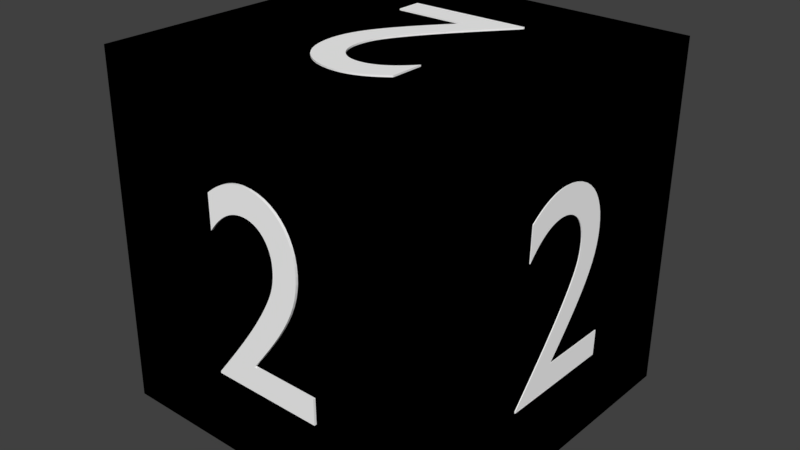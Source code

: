 # Source: Cube_2.blend  (saved by Blender 2.78.0; exported with 4.5.12 LTS)
import bpy
from mathutils import Matrix  # noqa: F401  (used for matrix-valued properties, if any)

bpy.ops.wm.read_factory_settings(use_empty=True)
scene = bpy.context.scene
scene.name = 'Scene'

# ---- collections
col_collection_1 = bpy.data.collections.new('Collection 1'); scene.collection.children.link(col_collection_1)

# ---- materials (node trees are filled in below, after node groups)
mat_material = bpy.data.materials.new('Material')
mat_material.alpha_threshold = 0.0
mat_material.use_transparent_shadow = False
mat_material.diffuse_color = (0.0, 0.0, 0.0, 1.0)
mat_material.roughness = 0.5
mat_material.line_color = (0.0, 0.0, 0.0, 1.0)
mat_material_001 = bpy.data.materials.new('Material.001')
mat_material_001.alpha_threshold = 0.0
mat_material_001.use_transparent_shadow = False
mat_material_001.diffuse_color = (1.0, 1.0, 1.0, 1.0)
mat_material_001.roughness = 0.5

# ---- material node trees

# ---- world
world_world = bpy.data.worlds.new('World'); scene.world = world_world
world_world.color = (0.05088, 0.05088, 0.05088)
world_world.use_sun_shadow = False
world_world.sun_shadow_jitter_overblur = 0.0
world_world.cycles.sampling_method = 'MANUAL'

# ---- meshes
me_cube = bpy.data.meshes.new('Cube')
me_cube.from_pydata([(1.0, 1.0, -1.0), (1.0, -1.0, -1.0), (-1.0, -1.0, -1.0), (-1.0, 1.0, -1.0), (1.0, 1.0, 1.0), (1.0, -1.0, 1.0), (-1.0, -1.0, 1.0), (-1.0, 1.0, 1.0), (-0.3472, -0.3826, -1.0), (0.06417, -0.3936, -1.0), (0.008728, -0.3234, -1.0), (-0.04096, -0.2586, -1.0), (-0.08505, -0.1986, -1.0), (-0.1237, -0.1427, -1.0), (-0.1571, -0.09048, -1.0), (-0.1854, -0.04126, -1.0), (-0.2087, 0.005522, -1.0), (-0.2273, 0.05045, -1.0), (-0.2413, 0.09412, -1.0), (-0.2508, 0.1371, -1.0), (-0.256, 0.18, -1.0), (-0.257, 0.2234, -1.0), (-0.2533, 0.2717, -1.0), (-0.2442, 0.3171, -1.0), (-0.2302, 0.3593, -1.0), (-0.2114, 0.3979, -1.0), (-0.1881, 0.4328, -1.0), (-0.1606, 0.4638, -1.0), (-0.1292, 0.4904, -1.0), (-0.09411, 0.5126, -1.0), (-0.05557, 0.53, -1.0), (-0.01387, 0.5424, -1.0), (0.03072, 0.5495, -1.0), (0.07796, 0.551, -1.0), (0.09949, 0.5497, -1.0), (0.1208, 0.5471, -1.0), (0.1419, 0.543, -1.0), (0.1628, 0.5376, -1.0), (0.1836, 0.5307, -1.0), (0.2043, 0.5223, -1.0), (0.225, 0.5126, -1.0), (0.2457, 0.5013, -1.0), (0.2665, 0.4886, -1.0), (0.2873, 0.4744, -1.0), (0.3083, 0.4587, -1.0), (0.3295, 0.4416, -1.0), (0.3254, 0.2473, -1.0), (0.3044, 0.2739, -1.0), (0.2837, 0.2976, -1.0), (0.2632, 0.3183, -1.0), (0.243, 0.3364, -1.0), (0.2229, 0.3518, -1.0), (0.2029, 0.3647, -1.0), (0.1831, 0.3754, -1.0), (0.1635, 0.3839, -1.0), (0.1439, 0.3904, -1.0), (0.1245, 0.395, -1.0), (0.1051, 0.3978, -1.0), (0.08577, 0.3991, -1.0), (0.05992, 0.3981, -1.0), (0.0353, 0.3937, -1.0), (0.01208, 0.3861, -1.0), (-0.009532, 0.3755, -1.0), (-0.02937, 0.3621, -1.0), (-0.04724, 0.346, -1.0), (-0.06297, 0.3273, -1.0), (-0.07637, 0.3063, -1.0), (-0.08724, 0.2831, -1.0), (-0.09542, 0.2578, -1.0), (-0.1007, 0.2307, -1.0), (-0.1029, 0.2019, -1.0), (-0.1029, 0.1801, -1.0), (-0.1017, 0.1595, -1.0), (-0.09953, 0.14, -1.0), (-0.09625, 0.1212, -1.0), (-0.09191, 0.1029, -1.0), (-0.08651, 0.08489, -1.0), (-0.08006, 0.06693, -1.0), (-0.07256, 0.04877, -1.0), (-0.06402, 0.03016, -1.0), (-0.05444, 0.01087, -1.0), (-0.04383, -0.009354, -1.0), (-0.03219, -0.03074, -1.0), (-0.008747, -0.07125, -1.0), (0.01728, -0.1132, -1.0), (0.04549, -0.1561, -1.0), (0.07548, -0.1998, -1.0), (0.1068, -0.244, -1.0), (0.1392, -0.2882, -1.0), (0.172, -0.3321, -1.0), (0.2051, -0.3755, -1.0), (0.2379, -0.418, -1.0), (0.27, -0.4592, -1.0), (0.3011, -0.4989, -1.0), (0.3308, -0.5367, -1.0), (0.3306, -0.5477, -1.0), (-0.3503, -0.5295, -1.0), (-0.3472, -0.3826, -1.009), (0.06417, -0.3936, -1.009), (0.008728, -0.3234, -1.009), (-0.04096, -0.2586, -1.009), (-0.08505, -0.1986, -1.009), (-0.1237, -0.1427, -1.009), (-0.1571, -0.09048, -1.009), (-0.1854, -0.04126, -1.009), (-0.2087, 0.005522, -1.009), (-0.2273, 0.05045, -1.009), (-0.2413, 0.09412, -1.009), (-0.2508, 0.1371, -1.009), (-0.256, 0.18, -1.009), (-0.257, 0.2234, -1.009), (-0.2533, 0.2717, -1.009), (-0.2442, 0.3171, -1.009), (-0.2302, 0.3593, -1.009), (-0.2114, 0.3979, -1.009), (-0.1881, 0.4328, -1.009), (-0.1606, 0.4638, -1.009), (-0.1292, 0.4904, -1.009), (-0.09411, 0.5126, -1.009), (-0.05557, 0.53, -1.009), (-0.01387, 0.5424, -1.009), (0.03072, 0.5495, -1.009), (0.07796, 0.551, -1.009), (0.09949, 0.5497, -1.009), (0.1208, 0.5471, -1.009), (0.1419, 0.543, -1.009), (0.1628, 0.5376, -1.009), (0.1836, 0.5307, -1.009), (0.2043, 0.5223, -1.009), (0.225, 0.5126, -1.009), (0.2457, 0.5013, -1.009), (0.2665, 0.4886, -1.009), (0.2873, 0.4744, -1.009), (0.3083, 0.4587, -1.009), (0.3295, 0.4416, -1.009), (0.3254, 0.2473, -1.009), (0.3044, 0.2739, -1.009), (0.2837, 0.2976, -1.009), (0.2632, 0.3183, -1.009), (0.243, 0.3364, -1.009), (0.2229, 0.3518, -1.009), (0.2029, 0.3647, -1.009), (0.1831, 0.3754, -1.009), (0.1635, 0.3839, -1.009), (0.1439, 0.3904, -1.009), (0.1245, 0.395, -1.009), (0.1051, 0.3978, -1.009), (0.08577, 0.3991, -1.009), (0.05992, 0.3981, -1.009), (0.0353, 0.3937, -1.009), (0.01208, 0.3861, -1.009), (-0.009532, 0.3755, -1.009), (-0.02937, 0.3621, -1.009), (-0.04724, 0.346, -1.009), (-0.06297, 0.3273, -1.009), (-0.07637, 0.3063, -1.009), (-0.08724, 0.2831, -1.009), (-0.09542, 0.2578, -1.009), (-0.1007, 0.2307, -1.009), (-0.1029, 0.2019, -1.009), (-0.1029, 0.1801, -1.009), (-0.1017, 0.1595, -1.009), (-0.09953, 0.14, -1.009), (-0.09625, 0.1212, -1.009), (-0.09191, 0.1029, -1.009), (-0.08651, 0.08489, -1.009), (-0.08006, 0.06693, -1.009), (-0.07256, 0.04877, -1.009), (-0.06402, 0.03016, -1.009), (-0.05444, 0.01087, -1.009), (-0.04383, -0.009354, -1.009), (-0.03219, -0.03074, -1.009), (-0.008747, -0.07125, -1.009), (0.01728, -0.1132, -1.009), (0.04549, -0.1561, -1.009), (0.07548, -0.1998, -1.009), (0.1068, -0.244, -1.009), (0.1392, -0.2882, -1.009), (0.172, -0.3321, -1.009), (0.2051, -0.3755, -1.009), (0.2379, -0.418, -1.009), (0.27, -0.4592, -1.009), (0.3011, -0.4989, -1.009), (0.3308, -0.5367, -1.009), (0.3306, -0.5477, -1.009), (-0.3503, -0.5295, -1.009), (0.3329, -0.3961, 1.0), (-0.07932, -0.3908, 1.0), (-0.02113, -0.3228, 1.0), (0.03109, -0.26, 1.0), (0.07752, -0.2018, 1.0), (0.1184, -0.1475, 1.0), (0.1538, -0.09665, 1.0), (0.184, -0.0486, 1.0), (0.2092, -0.002783, 1.0), (0.2295, 0.04137, 1.0), (0.2451, 0.08445, 1.0), (0.2563, 0.127, 1.0), (0.2631, 0.1697, 1.0), (0.2659, 0.213, 1.0), (0.2639, 0.2615, 1.0), (0.2566, 0.3072, 1.0), (0.2442, 0.3498, 1.0), (0.2268, 0.3892, 1.0), (0.2049, 0.425, 1.0), (0.1786, 0.457, 1.0), (0.1482, 0.4849, 1.0), (0.1139, 0.5085, 1.0), (0.07594, 0.5274, 1.0), (0.03468, 0.5414, 1.0), (-0.009697, 0.5503, 1.0), (-0.05692, 0.5537, 1.0), (-0.07852, 0.5533, 1.0), (-0.09993, 0.5515, 1.0), (-0.1212, 0.5483, 1.0), (-0.1423, 0.5436, 1.0), (-0.1634, 0.5376, 1.0), (-0.1845, 0.5301, 1.0), (-0.2056, 0.5211, 1.0), (-0.2267, 0.5107, 1.0), (-0.248, 0.4988, 1.0), (-0.2694, 0.4855, 1.0), (-0.2911, 0.4707, 1.0), (-0.3129, 0.4543, 1.0), (-0.3163, 0.26, 1.0), (-0.2943, 0.2858, 1.0), (-0.2726, 0.3086, 1.0), (-0.2513, 0.3286, 1.0), (-0.2303, 0.3458, 1.0), (-0.2096, 0.3604, 1.0), (-0.1891, 0.3725, 1.0), (-0.1689, 0.3824, 1.0), (-0.1489, 0.3901, 1.0), (-0.1291, 0.3958, 1.0), (-0.1095, 0.3996, 1.0), (-0.08995, 0.4017, 1.0), (-0.07056, 0.4022, 1.0), (-0.04472, 0.4001, 1.0), (-0.02024, 0.3948, 1.0), (0.002702, 0.3863, 1.0), (0.02393, 0.3749, 1.0), (0.04328, 0.3607, 1.0), (0.06055, 0.3438, 1.0), (0.07558, 0.3245, 1.0), (0.08818, 0.303, 1.0), (0.09818, 0.2794, 1.0), (0.1054, 0.2538, 1.0), (0.1097, 0.2265, 1.0), (0.1108, 0.1976, 1.0), (0.1099, 0.1758, 1.0), (0.108, 0.1553, 1.0), (0.105, 0.1359, 1.0), (0.101, 0.1172, 1.0), (0.09594, 0.09915, 1.0), (0.08985, 0.08138, 1.0), (0.0827, 0.06369, 1.0), (0.0745, 0.04584, 1.0), (0.06524, 0.02759, 1.0), (0.05491, 0.008693, 1.0), (0.04352, -0.01109, 1.0), (0.03105, -0.032, 1.0), (0.006025, -0.07155, 1.0), (-0.02164, -0.1124, 1.0), (-0.05152, -0.1542, 1.0), (-0.08321, -0.1967, 1.0), (-0.1163, -0.2395, 1.0), (-0.1503, -0.2824, 1.0), (-0.1849, -0.325, 1.0), (-0.2197, -0.3671, 1.0), (-0.2541, -0.4082, 1.0), (-0.2879, -0.4481, 1.0), (-0.3206, -0.4865, 1.0), (-0.3517, -0.5231, 1.0), (-0.3519, -0.5342, 1.0), (0.3304, -0.543, 1.0), (0.3329, -0.3961, 1.004), (-0.07932, -0.3908, 1.004), (-0.02113, -0.3228, 1.004), (0.03109, -0.26, 1.004), (0.07752, -0.2018, 1.004), (0.1184, -0.1475, 1.004), (0.1538, -0.09665, 1.004), (0.184, -0.0486, 1.004), (0.2092, -0.002783, 1.004), (0.2295, 0.04137, 1.004), (0.2451, 0.08445, 1.004), (0.2563, 0.127, 1.004), (0.2631, 0.1697, 1.004), (0.2659, 0.213, 1.004), (0.2639, 0.2615, 1.004), (0.2566, 0.3072, 1.004), (0.2442, 0.3498, 1.004), (0.2268, 0.3892, 1.004), (0.2049, 0.425, 1.004), (0.1786, 0.457, 1.004), (0.1482, 0.4849, 1.004), (0.1139, 0.5085, 1.004), (0.07594, 0.5274, 1.004), (0.03468, 0.5414, 1.004), (-0.009697, 0.5503, 1.004), (-0.05692, 0.5537, 1.004), (-0.07852, 0.5533, 1.004), (-0.09993, 0.5515, 1.004), (-0.1212, 0.5483, 1.004), (-0.1423, 0.5436, 1.004), (-0.1634, 0.5376, 1.004), (-0.1845, 0.5301, 1.004), (-0.2056, 0.5211, 1.004), (-0.2267, 0.5107, 1.004), (-0.248, 0.4988, 1.004), (-0.2694, 0.4855, 1.004), (-0.2911, 0.4707, 1.004), (-0.3129, 0.4543, 1.004), (-0.3163, 0.26, 1.004), (-0.2943, 0.2858, 1.004), (-0.2726, 0.3086, 1.004), (-0.2513, 0.3286, 1.004), (-0.2303, 0.3458, 1.004), (-0.2096, 0.3604, 1.004), (-0.1891, 0.3725, 1.004), (-0.1689, 0.3824, 1.004), (-0.1489, 0.3901, 1.004), (-0.1291, 0.3958, 1.004), (-0.1095, 0.3996, 1.004), (-0.08995, 0.4017, 1.004), (-0.07056, 0.4022, 1.004), (-0.04472, 0.4001, 1.004), (-0.02024, 0.3948, 1.004), (0.002702, 0.3863, 1.004), (0.02393, 0.3749, 1.004), (0.04328, 0.3607, 1.004), (0.06055, 0.3438, 1.004), (0.07558, 0.3245, 1.004), (0.08818, 0.303, 1.004), (0.09818, 0.2794, 1.004), (0.1054, 0.2538, 1.004), (0.1097, 0.2265, 1.004), (0.1108, 0.1976, 1.004), (0.1099, 0.1758, 1.004), (0.108, 0.1553, 1.004), (0.105, 0.1359, 1.004), (0.101, 0.1172, 1.004), (0.09594, 0.09915, 1.004), (0.08985, 0.08138, 1.004), (0.0827, 0.06369, 1.004), (0.0745, 0.04584, 1.004), (0.06524, 0.02759, 1.004), (0.05491, 0.008693, 1.004), (0.04352, -0.01109, 1.004), (0.03105, -0.032, 1.004), (0.006025, -0.07155, 1.004), (-0.02164, -0.1124, 1.004), (-0.05152, -0.1542, 1.004), (-0.08321, -0.1967, 1.004), (-0.1163, -0.2395, 1.004), (-0.1503, -0.2824, 1.004), (-0.1849, -0.325, 1.004), (-0.2197, -0.3671, 1.004), (-0.2541, -0.4082, 1.004), (-0.2879, -0.4481, 1.004), (-0.3206, -0.4865, 1.004), (-0.3517, -0.5231, 1.004), (-0.3519, -0.5342, 1.004), (0.3304, -0.543, 1.004), (0.354, 1.0, 0.3918), (-0.03999, 1.0, 0.3918), (0.01323, 1.0, 0.3231), (0.06093, 1.0, 0.2596), (0.1033, 1.0, 0.2008), (0.1404, 1.0, 0.146), (0.1725, 1.0, 0.09466), (0.1997, 1.0, 0.04622), (0.2221, 1.0, 7.57e-05), (0.24, 1.0, -0.04434), (0.2534, 1.0, -0.08762), (0.2626, 1.0, -0.1303), (0.2677, 1.0, -0.1731), (0.2688, 1.0, -0.2164), (0.2653, 1.0, -0.2649), (0.2567, 1.0, -0.3105), (0.2433, 1.0, -0.353), (0.2254, 1.0, -0.3921), (0.2032, 1.0, -0.4277), (0.1769, 1.0, -0.4593), (0.1469, 1.0, -0.4868), (0.1133, 1.0, -0.5099), (0.07646, 1.0, -0.5284), (0.03655, 1.0, -0.5418), (-0.006144, 1.0, -0.5501), (-0.05137, 1.0, -0.5529), (-0.072, 1.0, -0.5523), (-0.09238, 1.0, -0.5502), (-0.1126, 1.0, -0.5467), (-0.1326, 1.0, -0.5418), (-0.1526, 1.0, -0.5354), (-0.1724, 1.0, -0.5277), (-0.1923, 1.0, -0.5185), (-0.2121, 1.0, -0.5078), (-0.232, 1.0, -0.4956), (-0.252, 1.0, -0.482), (-0.2722, 1.0, -0.4669), (-0.2925, 1.0, -0.4503), (-0.2889, 1.0, -0.2559), (-0.2688, 1.0, -0.282), (-0.2489, 1.0, -0.3051), (-0.2292, 1.0, -0.3253), (-0.2098, 1.0, -0.3428), (-0.1905, 1.0, -0.3577), (-0.1714, 1.0, -0.3701), (-0.1524, 1.0, -0.3802), (-0.1336, 1.0, -0.3882), (-0.1149, 1.0, -0.3941), (-0.09622, 1.0, -0.3982), (-0.07765, 1.0, -0.4005), (-0.05914, 1.0, -0.4013), (-0.03439, 1.0, -0.3996), (-0.01082, 1.0, -0.3945), (0.01139, 1.0, -0.3863), (0.03207, 1.0, -0.3752), (0.05104, 1.0, -0.3612), (0.06812, 1.0, -0.3446), (0.08315, 1.0, -0.3255), (0.09593, 1.0, -0.3041), (0.1063, 1.0, -0.2806), (0.1141, 1.0, -0.2552), (0.1191, 1.0, -0.2279), (0.1212, 1.0, -0.1991), (0.1211, 1.0, -0.1773), (0.12, 1.0, -0.1567), (0.1178, 1.0, -0.1372), (0.1146, 1.0, -0.1185), (0.1104, 1.0, -0.1004), (0.1052, 1.0, -0.08254), (0.09901, 1.0, -0.06476), (0.09179, 1.0, -0.04681), (0.08358, 1.0, -0.02843), (0.07437, 1.0, -0.009404), (0.06417, 1.0, 0.01053), (0.05298, 1.0, 0.0316), (0.03045, 1.0, 0.07147), (0.005445, 1.0, 0.1127), (-0.02165, 1.0, 0.1549), (-0.05045, 1.0, 0.1978), (-0.08056, 1.0, 0.241), (-0.1116, 1.0, 0.2844), (-0.1432, 1.0, 0.3274), (-0.1749, 1.0, 0.3699), (-0.2064, 1.0, 0.4115), (-0.2373, 1.0, 0.4518), (-0.2671, 1.0, 0.4907), (-0.2956, 1.0, 0.5276), (-0.2954, 1.0, 0.5387), (0.3567, 1.0, 0.5387), (0.354, 1.0, 0.3918), (-0.03999, 1.0, 0.3918), (0.01323, 1.0, 0.3231), (0.06093, 1.0, 0.2596), (0.1033, 1.0, 0.2008), (0.1404, 1.0, 0.146), (0.1725, 1.0, 0.09466), (0.1997, 1.0, 0.04622), (0.2221, 1.0, 7.57e-05), (0.24, 1.0, -0.04434), (0.2534, 1.0, -0.08762), (0.2626, 1.0, -0.1303), (0.2677, 1.0, -0.1731), (0.2688, 1.0, -0.2164), (0.2653, 1.0, -0.2649), (0.2567, 1.0, -0.3105), (0.2433, 1.0, -0.353), (0.2254, 1.0, -0.3921), (0.2032, 1.0, -0.4277), (0.1769, 1.0, -0.4593), (0.1469, 1.0, -0.4868), (0.1133, 1.0, -0.5099), (0.07646, 1.0, -0.5284), (0.03655, 1.0, -0.5418), (-0.006144, 1.0, -0.5501), (-0.05137, 1.0, -0.5529), (-0.072, 1.0, -0.5523), (-0.09238, 1.0, -0.5502), (-0.1126, 1.0, -0.5467), (-0.1326, 1.0, -0.5418), (-0.1526, 1.0, -0.5354), (-0.1724, 1.0, -0.5277), (-0.1923, 1.0, -0.5185), (-0.2121, 1.0, -0.5078), (-0.232, 1.0, -0.4956), (-0.252, 1.0, -0.482), (-0.2722, 1.0, -0.4669), (-0.2925, 1.0, -0.4503), (-0.2889, 1.0, -0.2559), (-0.2688, 1.0, -0.282), (-0.2489, 1.0, -0.3051), (-0.2292, 1.0, -0.3253), (-0.2098, 1.0, -0.3428), (-0.1905, 1.0, -0.3577), (-0.1714, 1.0, -0.3701), (-0.1524, 1.0, -0.3802), (-0.1336, 1.0, -0.3882), (-0.1149, 1.0, -0.3941), (-0.09622, 1.0, -0.3982), (-0.07765, 1.0, -0.4005), (-0.05914, 1.0, -0.4013), (-0.03439, 1.0, -0.3996), (-0.01082, 1.0, -0.3945), (0.01139, 1.0, -0.3863), (0.03207, 1.0, -0.3752), (0.05104, 1.0, -0.3612), (0.06812, 1.0, -0.3446), (0.08315, 1.0, -0.3255), (0.09593, 1.0, -0.3041), (0.1063, 1.0, -0.2806), (0.1141, 1.0, -0.2552), (0.1191, 1.0, -0.2279), (0.1212, 1.0, -0.1991), (0.1211, 1.0, -0.1773), (0.12, 1.0, -0.1567), (0.1178, 1.0, -0.1372), (0.1146, 1.0, -0.1185), (0.1104, 1.0, -0.1004), (0.1052, 1.0, -0.08254), (0.09901, 1.0, -0.06476), (0.09179, 1.0, -0.04681), (0.08358, 1.0, -0.02843), (0.07437, 1.0, -0.009404), (0.06417, 1.0, 0.01053), (0.05298, 1.0, 0.0316), (0.03045, 1.0, 0.07147), (0.005445, 1.0, 0.1127), (-0.02165, 1.0, 0.1549), (-0.05045, 1.0, 0.1978), (-0.08056, 1.0, 0.241), (-0.1116, 1.0, 0.2844), (-0.1432, 1.0, 0.3274), (-0.1749, 1.0, 0.3699), (-0.2064, 1.0, 0.4115), (-0.2373, 1.0, 0.4518), (-0.2671, 1.0, 0.4907), (-0.2956, 1.0, 0.5276), (-0.2954, 1.0, 0.5387), (0.3567, 1.0, 0.5387), (0.354, 1.0, 0.3918), (-0.03999, 1.0, 0.3918), (0.01323, 1.0, 0.3231), (0.06093, 1.0, 0.2596), (0.1033, 1.0, 0.2008), (0.1404, 1.0, 0.146), (0.1725, 1.0, 0.09466), (0.1997, 1.0, 0.04622), (0.2221, 1.0, 7.57e-05), (0.24, 1.0, -0.04434), (0.2534, 1.0, -0.08762), (0.2626, 1.0, -0.1303), (0.2677, 1.0, -0.1731), (0.2688, 1.0, -0.2164), (0.2653, 1.0, -0.2649), (0.2567, 1.0, -0.3105), (0.2433, 1.0, -0.353), (0.2254, 1.0, -0.3921), (0.2032, 1.0, -0.4277), (0.1769, 1.0, -0.4593), (0.1469, 1.0, -0.4868), (0.1133, 1.0, -0.5099), (0.07646, 1.0, -0.5284), (0.03655, 1.0, -0.5418), (-0.006144, 1.0, -0.5501), (-0.05137, 1.0, -0.5529), (-0.072, 1.0, -0.5523), (-0.09238, 1.0, -0.5502), (-0.1126, 1.0, -0.5467), (-0.1326, 1.0, -0.5418), (-0.1526, 1.0, -0.5354), (-0.1724, 1.0, -0.5277), (-0.1923, 1.0, -0.5185), (-0.2121, 1.0, -0.5078), (-0.232, 1.0, -0.4956), (-0.252, 1.0, -0.482), (-0.2722, 1.0, -0.4669), (-0.2925, 1.0, -0.4503), (-0.2889, 1.0, -0.2559), (-0.2688, 1.0, -0.282), (-0.2489, 1.0, -0.3051), (-0.2292, 1.0, -0.3253), (-0.2098, 1.0, -0.3428), (-0.1905, 1.0, -0.3577), (-0.1714, 1.0, -0.3701), (-0.1524, 1.0, -0.3802), (-0.1336, 1.0, -0.3882), (-0.1149, 1.0, -0.3941), (-0.09622, 1.0, -0.3982), (-0.07765, 1.0, -0.4005), (-0.05914, 1.0, -0.4013), (-0.03439, 1.0, -0.3996), (-0.01082, 1.0, -0.3945), (0.01139, 1.0, -0.3863), (0.03207, 1.0, -0.3752), (0.05104, 1.0, -0.3612), (0.06812, 1.0, -0.3446), (0.08315, 1.0, -0.3255), (0.09593, 1.0, -0.3041), (0.1063, 1.0, -0.2806), (0.1141, 1.0, -0.2552), (0.1191, 1.0, -0.2279), (0.1212, 1.0, -0.1991), (0.1211, 1.0, -0.1773), (0.12, 1.0, -0.1567), (0.1178, 1.0, -0.1372), (0.1146, 1.0, -0.1185), (0.1104, 1.0, -0.1004), (0.1052, 1.0, -0.08254), (0.09901, 1.0, -0.06476), (0.09179, 1.0, -0.04681), (0.08358, 1.0, -0.02843), (0.07437, 1.0, -0.009404), (0.06417, 1.0, 0.01053), (0.05298, 1.0, 0.0316), (0.03045, 1.0, 0.07147), (0.005445, 1.0, 0.1127), (-0.02165, 1.0, 0.1549), (-0.05045, 1.0, 0.1978), (-0.08056, 1.0, 0.241), (-0.1116, 1.0, 0.2844), (-0.1432, 1.0, 0.3274), (-0.1749, 1.0, 0.3699), (-0.2064, 1.0, 0.4115), (-0.2373, 1.0, 0.4518), (-0.2671, 1.0, 0.4907), (-0.2956, 1.0, 0.5276), (-0.2954, 1.0, 0.5387), (0.3567, 1.0, 0.5387), (0.354, 1.0, 0.3918), (-0.03999, 1.0, 0.3918), (0.01323, 1.0, 0.3231), (0.06093, 1.0, 0.2596), (0.1033, 1.0, 0.2008), (0.1404, 1.0, 0.146), (0.1725, 1.0, 0.09466), (0.1997, 1.0, 0.04622), (0.2221, 1.0, 7.57e-05), (0.24, 1.0, -0.04434), (0.2534, 1.0, -0.08762), (0.2626, 1.0, -0.1303), (0.2677, 1.0, -0.1731), (0.2688, 1.0, -0.2164), (0.2653, 1.0, -0.2649), (0.2567, 1.0, -0.3105), (0.2433, 1.0, -0.353), (0.2254, 1.0, -0.3921), (0.2032, 1.0, -0.4277), (0.1769, 1.0, -0.4593), (0.1469, 1.0, -0.4868), (0.1133, 1.0, -0.5099), (0.07646, 1.0, -0.5284), (0.03655, 1.0, -0.5418), (-0.006144, 1.0, -0.5501), (-0.05137, 1.0, -0.5529), (-0.072, 1.0, -0.5523), (-0.09238, 1.0, -0.5502), (-0.1126, 1.0, -0.5467), (-0.1326, 1.0, -0.5418), (-0.1526, 1.0, -0.5354), (-0.1724, 1.0, -0.5277), (-0.1923, 1.0, -0.5185), (-0.2121, 1.0, -0.5078), (-0.232, 1.0, -0.4956), (-0.252, 1.0, -0.482), (-0.2722, 1.0, -0.4669), (-0.2925, 1.0, -0.4503), (-0.2889, 1.0, -0.2559), (-0.2688, 1.0, -0.282), (-0.2489, 1.0, -0.3051), (-0.2292, 1.0, -0.3253), (-0.2098, 1.0, -0.3428), (-0.1905, 1.0, -0.3577), (-0.1714, 1.0, -0.3701), (-0.1524, 1.0, -0.3802), (-0.1336, 1.0, -0.3882), (-0.1149, 1.0, -0.3941), (-0.09622, 1.0, -0.3982), (-0.07765, 1.0, -0.4005), (-0.05914, 1.0, -0.4013), (-0.03439, 1.0, -0.3996), (-0.01082, 1.0, -0.3945), (0.01139, 1.0, -0.3863), (0.03207, 1.0, -0.3752), (0.05104, 1.0, -0.3612), (0.06812, 1.0, -0.3446), (0.08315, 1.0, -0.3255), (0.09593, 1.0, -0.3041), (0.1063, 1.0, -0.2806), (0.1141, 1.0, -0.2552), (0.1191, 1.0, -0.2279), (0.1212, 1.0, -0.1991), (0.1211, 1.0, -0.1773), (0.12, 1.0, -0.1567), (0.1178, 1.0, -0.1372), (0.1146, 1.0, -0.1185), (0.1104, 1.0, -0.1004), (0.1052, 1.0, -0.08254), (0.09901, 1.0, -0.06476), (0.09179, 1.0, -0.04681), (0.08358, 1.0, -0.02843), (0.07437, 1.0, -0.009404), (0.06417, 1.0, 0.01053), (0.05298, 1.0, 0.0316), (0.03045, 1.0, 0.07147), (0.005445, 1.0, 0.1127), (-0.02165, 1.0, 0.1549), (-0.05045, 1.0, 0.1978), (-0.08056, 1.0, 0.241), (-0.1116, 1.0, 0.2844), (-0.1432, 1.0, 0.3274), (-0.1749, 1.0, 0.3699), (-0.2064, 1.0, 0.4115), (-0.2373, 1.0, 0.4518), (-0.2671, 1.0, 0.4907), (-0.2956, 1.0, 0.5276), (-0.2954, 1.0, 0.5387), (0.3567, 1.0, 0.5387), (0.354, 1.014, 0.3918), (-0.03999, 1.014, 0.3918), (0.01323, 1.014, 0.3231), (0.06093, 1.014, 0.2596), (0.1033, 1.014, 0.2008), (0.1404, 1.014, 0.146), (0.1725, 1.014, 0.09466), (0.1997, 1.014, 0.04622), (0.2221, 1.014, 7.57e-05), (0.24, 1.014, -0.04434), (0.2534, 1.014, -0.08762), (0.2626, 1.014, -0.1303), (0.2677, 1.014, -0.1731), (0.2688, 1.014, -0.2164), (0.2653, 1.014, -0.2649), (0.2567, 1.014, -0.3105), (0.2433, 1.014, -0.353), (0.2254, 1.014, -0.3921), (0.2032, 1.014, -0.4277), (0.1769, 1.014, -0.4593), (0.1469, 1.014, -0.4868), (0.1133, 1.014, -0.5099), (0.07646, 1.014, -0.5284), (0.03655, 1.014, -0.5418), (-0.006144, 1.014, -0.5501), (-0.05137, 1.014, -0.5529), (-0.072, 1.014, -0.5523), (-0.09238, 1.014, -0.5502), (-0.1126, 1.014, -0.5467), (-0.1326, 1.014, -0.5418), (-0.1526, 1.014, -0.5354), (-0.1724, 1.014, -0.5277), (-0.1923, 1.014, -0.5185), (-0.2121, 1.014, -0.5078), (-0.232, 1.014, -0.4956), (-0.252, 1.014, -0.482), (-0.2722, 1.014, -0.4669), (-0.2925, 1.014, -0.4503), (-0.2889, 1.014, -0.2559), (-0.2688, 1.014, -0.282), (-0.2489, 1.014, -0.3051), (-0.2292, 1.014, -0.3253), (-0.2098, 1.014, -0.3428), (-0.1905, 1.014, -0.3577), (-0.1714, 1.014, -0.3701), (-0.1524, 1.014, -0.3802), (-0.1336, 1.014, -0.3882), (-0.1149, 1.014, -0.3941), (-0.09622, 1.014, -0.3982), (-0.07765, 1.014, -0.4005), (-0.05914, 1.014, -0.4013), (-0.03439, 1.014, -0.3996), (-0.01082, 1.014, -0.3945), (0.01139, 1.014, -0.3863), (0.03207, 1.014, -0.3752), (0.05104, 1.014, -0.3612), (0.06812, 1.014, -0.3446), (0.08315, 1.014, -0.3255), (0.09593, 1.014, -0.3041), (0.1063, 1.014, -0.2806), (0.1141, 1.014, -0.2552), (0.1191, 1.014, -0.2279), (0.1212, 1.014, -0.1991), (0.1211, 1.014, -0.1773), (0.12, 1.014, -0.1567), (0.1178, 1.014, -0.1372), (0.1146, 1.014, -0.1185), (0.1104, 1.014, -0.1004), (0.1052, 1.014, -0.08254), (0.09901, 1.014, -0.06476), (0.09179, 1.014, -0.04681), (0.08358, 1.014, -0.02843), (0.07437, 1.014, -0.009404), (0.06417, 1.014, 0.01053), (0.05298, 1.014, 0.0316), (0.03045, 1.014, 0.07147), (0.005445, 1.014, 0.1127), (-0.02165, 1.014, 0.1549), (-0.05045, 1.014, 0.1978), (-0.08056, 1.014, 0.241), (-0.1116, 1.014, 0.2844), (-0.1432, 1.014, 0.3274), (-0.1749, 1.014, 0.3699), (-0.2064, 1.014, 0.4115), (-0.2373, 1.014, 0.4518), (-0.2671, 1.014, 0.4907), (-0.2956, 1.014, 0.5276), (-0.2954, 1.014, 0.5387), (0.3567, 1.014, 0.5387), (-0.3633, -1.0, 0.3723), (0.04924, -1.0, 0.3804), (-0.007386, -1.0, 0.3128), (-0.05816, -1.0, 0.2504), (-0.1033, -1.0, 0.1926), (-0.1429, -1.0, 0.1388), (-0.1771, -1.0, 0.08849), (-0.2062, -1.0, 0.04105), (-0.2303, -1.0, -0.004059), (-0.2496, -1.0, -0.04741), (-0.2642, -1.0, -0.08956), (-0.2744, -1.0, -0.1311), (-0.2803, -1.0, -0.1725), (-0.282, -1.0, -0.2145), (-0.2789, -1.0, -0.2613), (-0.2706, -1.0, -0.3053), (-0.2571, -1.0, -0.3461), (-0.2389, -1.0, -0.3836), (-0.2161, -1.0, -0.4176), (-0.189, -1.0, -0.4476), (-0.1579, -1.0, -0.4736), (-0.123, -1.0, -0.4953), (-0.08464, -1.0, -0.5124), (-0.04303, -1.0, -0.5246), (0.001573, -1.0, -0.5317), (0.0489, -1.0, -0.5335), (0.07051, -1.0, -0.5324), (0.09188, -1.0, -0.53), (0.1131, -1.0, -0.5262), (0.1341, -1.0, -0.521), (0.1551, -1.0, -0.5145), (0.176, -1.0, -0.5066), (0.1969, -1.0, -0.4972), (0.2178, -1.0, -0.4865), (0.2388, -1.0, -0.4743), (0.2599, -1.0, -0.4607), (0.2812, -1.0, -0.4457), (0.3027, -1.0, -0.4292), (0.3015, -1.0, -0.2412), (0.2801, -1.0, -0.2669), (0.259, -1.0, -0.2896), (0.2381, -1.0, -0.3096), (0.2175, -1.0, -0.3269), (0.1971, -1.0, -0.3417), (0.177, -1.0, -0.3541), (0.157, -1.0, -0.3643), (0.1371, -1.0, -0.3724), (0.1174, -1.0, -0.3785), (0.09787, -1.0, -0.3828), (0.0784, -1.0, -0.3855), (0.05901, -1.0, -0.3866), (0.03311, -1.0, -0.3854), (0.008492, -1.0, -0.3811), (-0.01466, -1.0, -0.3736), (-0.03617, -1.0, -0.3632), (-0.05586, -1.0, -0.3501), (-0.07353, -1.0, -0.3344), (-0.08902, -1.0, -0.3162), (-0.1021, -1.0, -0.2958), (-0.1127, -1.0, -0.2733), (-0.1205, -1.0, -0.2488), (-0.1254, -1.0, -0.2225), (-0.1272, -1.0, -0.1947), (-0.1268, -1.0, -0.1736), (-0.1254, -1.0, -0.1537), (-0.1229, -1.0, -0.1348), (-0.1193, -1.0, -0.1166), (-0.1147, -1.0, -0.09896), (-0.109, -1.0, -0.08158), (-0.1022, -1.0, -0.06425), (-0.09445, -1.0, -0.04673), (-0.08561, -1.0, -0.02878), (-0.07572, -1.0, -0.01018), (-0.06478, -1.0, 0.009318), (-0.0528, -1.0, 0.02994), (-0.02869, -1.0, 0.06898), (-0.001963, -1.0, 0.1094), (0.02696, -1.0, 0.1508), (0.05767, -1.0, 0.1929), (0.08976, -1.0, 0.2354), (0.1228, -1.0, 0.2779), (0.1565, -1.0, 0.3202), (0.1902, -1.0, 0.362), (0.2238, -1.0, 0.4029), (0.2566, -1.0, 0.4426), (0.2884, -1.0, 0.4808), (0.3187, -1.0, 0.5171), (0.3186, -1.0, 0.5278), (-0.3642, -1.0, 0.5144), (-0.3633, -1.011, 0.3723), (0.04924, -1.011, 0.3804), (-0.007386, -1.011, 0.3128), (-0.05816, -1.011, 0.2504), (-0.1033, -1.011, 0.1926), (-0.1429, -1.011, 0.1388), (-0.1771, -1.011, 0.08849), (-0.2062, -1.011, 0.04105), (-0.2303, -1.011, -0.004058), (-0.2496, -1.011, -0.04741), (-0.2642, -1.011, -0.08956), (-0.2744, -1.011, -0.1311), (-0.2803, -1.011, -0.1725), (-0.282, -1.011, -0.2145), (-0.2789, -1.011, -0.2613), (-0.2706, -1.011, -0.3053), (-0.2571, -1.011, -0.3461), (-0.2389, -1.011, -0.3836), (-0.2161, -1.011, -0.4176), (-0.189, -1.011, -0.4476), (-0.1579, -1.011, -0.4736), (-0.123, -1.011, -0.4953), (-0.08464, -1.011, -0.5124), (-0.04303, -1.011, -0.5246), (0.001573, -1.011, -0.5317), (0.0489, -1.011, -0.5335), (0.07051, -1.011, -0.5324), (0.09188, -1.011, -0.53), (0.1131, -1.011, -0.5262), (0.1341, -1.011, -0.521), (0.1551, -1.011, -0.5145), (0.176, -1.011, -0.5066), (0.1969, -1.011, -0.4972), (0.2178, -1.011, -0.4865), (0.2388, -1.011, -0.4743), (0.2599, -1.011, -0.4607), (0.2812, -1.011, -0.4457), (0.3027, -1.011, -0.4292), (0.3015, -1.011, -0.2412), (0.2801, -1.011, -0.2669), (0.259, -1.011, -0.2896), (0.2381, -1.011, -0.3096), (0.2175, -1.011, -0.3269), (0.1971, -1.011, -0.3417), (0.177, -1.011, -0.3541), (0.157, -1.011, -0.3643), (0.1371, -1.011, -0.3724), (0.1174, -1.011, -0.3785), (0.09787, -1.011, -0.3828), (0.0784, -1.011, -0.3855), (0.05901, -1.011, -0.3866), (0.03311, -1.011, -0.3854), (0.008492, -1.011, -0.3811), (-0.01466, -1.011, -0.3736), (-0.03617, -1.011, -0.3632), (-0.05586, -1.011, -0.3501), (-0.07353, -1.011, -0.3344), (-0.08902, -1.011, -0.3162), (-0.1021, -1.011, -0.2958), (-0.1127, -1.011, -0.2733), (-0.1205, -1.011, -0.2488), (-0.1254, -1.011, -0.2225), (-0.1272, -1.011, -0.1947), (-0.1268, -1.011, -0.1736), (-0.1254, -1.011, -0.1537), (-0.1229, -1.011, -0.1348), (-0.1193, -1.011, -0.1166), (-0.1147, -1.011, -0.09896), (-0.109, -1.011, -0.08158), (-0.1022, -1.011, -0.06425), (-0.09445, -1.011, -0.04673), (-0.08561, -1.011, -0.02878), (-0.07572, -1.011, -0.01018), (-0.06478, -1.011, 0.009318), (-0.0528, -1.011, 0.02994), (-0.02869, -1.011, 0.06898), (-0.001963, -1.011, 0.1094), (0.02696, -1.011, 0.1508), (0.05767, -1.011, 0.1929), (0.08976, -1.011, 0.2354), (0.1228, -1.011, 0.2779), (0.1565, -1.011, 0.3202), (0.1902, -1.011, 0.362), (0.2238, -1.011, 0.4029), (0.2566, -1.011, 0.4426), (0.2884, -1.011, 0.4808), (0.3187, -1.011, 0.5171), (0.3186, -1.011, 0.5278), (-0.3642, -1.011, 0.5144), (-1.0, 0.3467, 0.3813), (-1.0, -0.05461, 0.3901), (-1.0, 0.001796, 0.3207), (-1.0, 0.05241, 0.2567), (-1.0, 0.09741, 0.1974), (-1.0, 0.137, 0.1422), (-1.0, 0.1713, 0.09056), (-1.0, 0.2005, 0.04189), (-1.0, 0.2248, -0.004381), (-1.0, 0.2445, -0.04884), (-1.0, 0.2595, -0.09208), (-1.0, 0.2702, -0.1347), (-1.0, 0.2767, -0.1772), (-1.0, 0.2793, -0.2202), (-1.0, 0.2772, -0.2682), (-1.0, 0.2699, -0.3132), (-1.0, 0.2577, -0.3551), (-1.0, 0.2406, -0.3935), (-1.0, 0.2192, -0.4283), (-1.0, 0.1934, -0.4591), (-1.0, 0.1637, -0.4857), (-1.0, 0.1302, -0.5079), (-1.0, 0.09324, -0.5254), (-1.0, 0.05301, -0.5378), (-1.0, 0.009784, -0.5451), (-1.0, -0.0362, -0.5469), (-1.0, -0.05723, -0.5458), (-1.0, -0.07807, -0.5432), (-1.0, -0.09875, -0.5393), (-1.0, -0.1193, -0.534), (-1.0, -0.1398, -0.5273), (-1.0, -0.1603, -0.5191), (-1.0, -0.1808, -0.5095), (-1.0, -0.2014, -0.4985), (-1.0, -0.222, -0.486), (-1.0, -0.2429, -0.4721), (-1.0, -0.2639, -0.4566), (-1.0, -0.2851, -0.4397), (-1.0, -0.2876, -0.247), (-1.0, -0.2663, -0.2733), (-1.0, -0.2453, -0.2966), (-1.0, -0.2246, -0.3171), (-1.0, -0.2043, -0.3349), (-1.0, -0.1841, -0.3501), (-1.0, -0.1643, -0.3628), (-1.0, -0.1446, -0.3733), (-1.0, -0.1252, -0.3816), (-1.0, -0.1059, -0.3879), (-1.0, -0.0868, -0.3924), (-1.0, -0.06781, -0.3951), (-1.0, -0.04893, -0.3963), (-1.0, -0.02377, -0.3951), (-1.0, 7.701e-05, -0.3906), (-1.0, 0.02245, -0.383), (-1.0, 0.04316, -0.3724), (-1.0, 0.06204, -0.359), (-1.0, 0.07892, -0.3429), (-1.0, 0.09362, -0.3243), (-1.0, 0.106, -0.3034), (-1.0, 0.1158, -0.2803), (-1.0, 0.1229, -0.2552), (-1.0, 0.1271, -0.2283), (-1.0, 0.1283, -0.1997), (-1.0, 0.1276, -0.1781), (-1.0, 0.1257, -0.1577), (-1.0, 0.1229, -0.1383), (-1.0, 0.1191, -0.1197), (-1.0, 0.1143, -0.1016), (-1.0, 0.1084, -0.08374), (-1.0, 0.1015, -0.06596), (-1.0, 0.09357, -0.04799), (-1.0, 0.08462, -0.02958), (-1.0, 0.07463, -0.01049), (-1.0, 0.06361, 0.009508), (-1.0, 0.05155, 0.03066), (-1.0, 0.02733, 0.07071), (-1.0, 0.0005461, 0.1121), (-1.0, -0.0284, 0.1546), (-1.0, -0.05909, 0.1978), (-1.0, -0.09114, 0.2414), (-1.0, -0.1241, 0.2851), (-1.0, -0.1577, 0.3285), (-1.0, -0.1913, 0.3714), (-1.0, -0.2247, 0.4133), (-1.0, -0.2575, 0.454), (-1.0, -0.2891, 0.4932), (-1.0, -0.3193, 0.5305), (-1.0, -0.3194, 0.5415), (-1.0, 0.3448, 0.527), (-1.011, 0.3467, 0.3813), (-1.011, -0.05461, 0.3901), (-1.011, 0.001796, 0.3207), (-1.011, 0.05241, 0.2567), (-1.011, 0.09741, 0.1974), (-1.011, 0.137, 0.1422), (-1.011, 0.1713, 0.09056), (-1.011, 0.2005, 0.04189), (-1.011, 0.2248, -0.004381), (-1.011, 0.2445, -0.04884), (-1.011, 0.2595, -0.09208), (-1.011, 0.2702, -0.1347), (-1.011, 0.2767, -0.1772), (-1.011, 0.2793, -0.2202), (-1.011, 0.2772, -0.2682), (-1.011, 0.2699, -0.3132), (-1.011, 0.2577, -0.3551), (-1.011, 0.2406, -0.3935), (-1.011, 0.2192, -0.4283), (-1.011, 0.1934, -0.4591), (-1.011, 0.1637, -0.4857), (-1.011, 0.1302, -0.5079), (-1.011, 0.09324, -0.5254), (-1.011, 0.05301, -0.5378), (-1.011, 0.009784, -0.5451), (-1.011, -0.0362, -0.5469), (-1.011, -0.05723, -0.5458), (-1.011, -0.07807, -0.5432), (-1.011, -0.09875, -0.5393), (-1.011, -0.1193, -0.534), (-1.011, -0.1398, -0.5273), (-1.011, -0.1603, -0.5191), (-1.011, -0.1808, -0.5095), (-1.011, -0.2014, -0.4985), (-1.011, -0.222, -0.486), (-1.011, -0.2429, -0.4721), (-1.011, -0.2639, -0.4566), (-1.011, -0.2851, -0.4397), (-1.011, -0.2876, -0.247), (-1.011, -0.2663, -0.2733), (-1.011, -0.2453, -0.2966), (-1.011, -0.2246, -0.3171), (-1.011, -0.2043, -0.3349), (-1.011, -0.1841, -0.3501), (-1.011, -0.1643, -0.3628), (-1.011, -0.1446, -0.3733), (-1.011, -0.1252, -0.3816), (-1.011, -0.1059, -0.3879), (-1.011, -0.0868, -0.3924), (-1.011, -0.06781, -0.3951), (-1.011, -0.04893, -0.3963), (-1.011, -0.02377, -0.3951), (-1.011, 7.713e-05, -0.3906), (-1.011, 0.02245, -0.383), (-1.011, 0.04316, -0.3724), (-1.011, 0.06204, -0.359), (-1.011, 0.07892, -0.3429), (-1.011, 0.09362, -0.3243), (-1.011, 0.106, -0.3034), (-1.011, 0.1158, -0.2803), (-1.011, 0.1229, -0.2552), (-1.011, 0.1271, -0.2283), (-1.011, 0.1283, -0.1997), (-1.011, 0.1276, -0.1781), (-1.011, 0.1257, -0.1577), (-1.011, 0.1229, -0.1383), (-1.011, 0.1191, -0.1197), (-1.011, 0.1143, -0.1016), (-1.011, 0.1084, -0.08374), (-1.011, 0.1015, -0.06596), (-1.011, 0.09357, -0.04799), (-1.011, 0.08462, -0.02958), (-1.011, 0.07463, -0.01049), (-1.011, 0.06361, 0.009508), (-1.011, 0.05155, 0.03066), (-1.011, 0.02733, 0.07071), (-1.011, 0.0005461, 0.1121), (-1.011, -0.0284, 0.1546), (-1.011, -0.05909, 0.1978), (-1.011, -0.09114, 0.2414), (-1.011, -0.1241, 0.2851), (-1.011, -0.1577, 0.3285), (-1.011, -0.1913, 0.3714), (-1.011, -0.2247, 0.4133), (-1.011, -0.2575, 0.454), (-1.011, -0.2891, 0.4932), (-1.011, -0.3193, 0.5305), (-1.011, -0.3194, 0.5415), (-1.011, 0.3448, 0.527), (1.0, -0.3502, 0.3866), (1.0, 0.05938, 0.3861), (1.0, 0.001042, 0.3185), (1.0, -0.05133, 0.256), (1.0, -0.09791, 0.198), (1.0, -0.1389, 0.144), (1.0, -0.1745, 0.09347), (1.0, -0.2049, 0.04575), (1.0, -0.2302, 0.0002969), (1.0, -0.2508, -0.04347), (1.0, -0.2666, -0.08611), (1.0, -0.278, -0.1282), (1.0, -0.2852, -0.1703), (1.0, -0.2882, -0.213), (1.0, -0.2867, -0.2608), (1.0, -0.2798, -0.3058), (1.0, -0.2677, -0.3477), (1.0, -0.2508, -0.3863), (1.0, -0.2293, -0.4213), (1.0, -0.2034, -0.4526), (1.0, -0.1733, -0.4797), (1.0, -0.1394, -0.5025), (1.0, -0.1019, -0.5207), (1.0, -0.06102, -0.534), (1.0, -0.01699, -0.5423), (1.0, 0.02991, -0.5451), (1.0, 0.05138, -0.5444), (1.0, 0.07266, -0.5424), (1.0, 0.09381, -0.539), (1.0, 0.1149, -0.5342), (1.0, 0.1359, -0.528), (1.0, 0.1568, -0.5203), (1.0, 0.1779, -0.5113), (1.0, 0.199, -0.5008), (1.0, 0.2202, -0.4888), (1.0, 0.2416, -0.4754), (1.0, 0.2632, -0.4605), (1.0, 0.2851, -0.4442), (1.0, 0.2898, -0.2526), (1.0, 0.2678, -0.2783), (1.0, 0.2461, -0.301), (1.0, 0.2248, -0.3209), (1.0, 0.2038, -0.3381), (1.0, 0.1831, -0.3528), (1.0, 0.1627, -0.365), (1.0, 0.1425, -0.375), (1.0, 0.1226, -0.3828), (1.0, 0.1028, -0.3886), (1.0, 0.08329, -0.3926), (1.0, 0.06389, -0.3949), (1.0, 0.04461, -0.3956), (1.0, 0.01896, -0.3939), (1.0, -0.005326, -0.3889), (1.0, -0.02806, -0.3808), (1.0, -0.04907, -0.3698), (1.0, -0.06818, -0.356), (1.0, -0.08522, -0.3396), (1.0, -0.1, -0.3208), (1.0, -0.1124, -0.2997), (1.0, -0.1221, -0.2765), (1.0, -0.1291, -0.2514), (1.0, -0.1331, -0.2245), (1.0, -0.134, -0.1961), (1.0, -0.133, -0.1746), (1.0, -0.1309, -0.1544), (1.0, -0.1278, -0.1352), (1.0, -0.1237, -0.1167), (1.0, -0.1185, -0.09885), (1.0, -0.1123, -0.08127), (1.0, -0.1051, -0.06375), (1.0, -0.0968, -0.04606), (1.0, -0.08746, -0.02796), (1.0, -0.07705, -0.009211), (1.0, -0.06558, 0.01042), (1.0, -0.05303, 0.03118), (1.0, -0.02786, 0.07045), (1.0, -6.402e-05, 0.111), (1.0, 0.02995, 0.1526), (1.0, 0.06176, 0.1949), (1.0, 0.09496, 0.2375), (1.0, 0.1291, 0.2801), (1.0, 0.1638, 0.3225), (1.0, 0.1987, 0.3644), (1.0, 0.2332, 0.4053), (1.0, 0.2671, 0.4451), (1.0, 0.2998, 0.4833), (1.0, 0.331, 0.5197), (1.0, 0.3313, 0.5306), (1.0, -0.3466, 0.5314), (1.0, -0.3502, 0.3866), (1.0, 0.05938, 0.3861), (1.0, 0.001042, 0.3185), (1.0, -0.05133, 0.256), (1.0, -0.09791, 0.198), (1.0, -0.1389, 0.144), (1.0, -0.1745, 0.09347), (1.0, -0.2049, 0.04575), (1.0, -0.2302, 0.0002969), (1.0, -0.2508, -0.04347), (1.0, -0.2666, -0.08611), (1.0, -0.278, -0.1282), (1.0, -0.2852, -0.1703), (1.0, -0.2882, -0.213), (1.0, -0.2867, -0.2608), (1.0, -0.2798, -0.3058), (1.0, -0.2677, -0.3477), (1.0, -0.2508, -0.3863), (1.0, -0.2293, -0.4213), (1.0, -0.2034, -0.4526), (1.0, -0.1733, -0.4797), (1.0, -0.1394, -0.5025), (1.0, -0.1019, -0.5207), (1.0, -0.06102, -0.534), (1.0, -0.01699, -0.5423), (1.0, 0.02991, -0.5451), (1.0, 0.05138, -0.5444), (1.0, 0.07266, -0.5424), (1.0, 0.09381, -0.539), (1.0, 0.1149, -0.5342), (1.0, 0.1359, -0.528), (1.0, 0.1568, -0.5203), (1.0, 0.1779, -0.5113), (1.0, 0.199, -0.5008), (1.0, 0.2202, -0.4888), (1.0, 0.2416, -0.4754), (1.0, 0.2632, -0.4605), (1.0, 0.2851, -0.4442), (1.0, 0.2898, -0.2526), (1.0, 0.2678, -0.2783), (1.0, 0.2461, -0.301), (1.0, 0.2248, -0.3209), (1.0, 0.2038, -0.3381), (1.0, 0.1831, -0.3528), (1.0, 0.1627, -0.365), (1.0, 0.1425, -0.375), (1.0, 0.1226, -0.3828), (1.0, 0.1028, -0.3886), (1.0, 0.08329, -0.3926), (1.0, 0.06389, -0.3949), (1.0, 0.04461, -0.3956), (1.0, 0.01896, -0.3939), (1.0, -0.005326, -0.3889), (1.0, -0.02806, -0.3808), (1.0, -0.04907, -0.3698), (1.0, -0.06818, -0.356), (1.0, -0.08522, -0.3396), (1.0, -0.1, -0.3208), (1.0, -0.1124, -0.2997), (1.0, -0.1221, -0.2765), (1.0, -0.1291, -0.2514), (1.0, -0.1331, -0.2245), (1.0, -0.134, -0.1961), (1.0, -0.133, -0.1746), (1.0, -0.1309, -0.1544), (1.0, -0.1278, -0.1352), (1.0, -0.1237, -0.1167), (1.0, -0.1185, -0.09885), (1.0, -0.1123, -0.08127), (1.0, -0.1051, -0.06375), (1.0, -0.0968, -0.04606), (1.0, -0.08746, -0.02796), (1.0, -0.07705, -0.009211), (1.0, -0.06558, 0.01042), (1.0, -0.05303, 0.03118), (1.0, -0.02786, 0.07045), (1.0, -6.402e-05, 0.111), (1.0, 0.02995, 0.1526), (1.0, 0.06176, 0.1949), (1.0, 0.09496, 0.2375), (1.0, 0.1291, 0.2801), (1.0, 0.1638, 0.3225), (1.0, 0.1987, 0.3644), (1.0, 0.2332, 0.4053), (1.0, 0.2671, 0.4451), (1.0, 0.2998, 0.4833), (1.0, 0.331, 0.5197), (1.0, 0.3313, 0.5306), (1.0, -0.3466, 0.5314), (1.005, -0.3502, 0.3866), (1.005, 0.05938, 0.3861), (1.005, 0.001042, 0.3185), (1.005, -0.05133, 0.256), (1.005, -0.09791, 0.198), (1.005, -0.1389, 0.144), (1.005, -0.1745, 0.09347), (1.005, -0.2049, 0.04575), (1.005, -0.2302, 0.0002969), (1.005, -0.2508, -0.04347), (1.005, -0.2666, -0.08611), (1.005, -0.278, -0.1282), (1.005, -0.2852, -0.1703), (1.005, -0.2882, -0.213), (1.005, -0.2867, -0.2608), (1.005, -0.2798, -0.3058), (1.005, -0.2677, -0.3477), (1.005, -0.2508, -0.3863), (1.005, -0.2293, -0.4213), (1.005, -0.2034, -0.4526), (1.005, -0.1733, -0.4797), (1.005, -0.1394, -0.5025), (1.005, -0.1019, -0.5207), (1.005, -0.06102, -0.534), (1.005, -0.01699, -0.5423), (1.005, 0.02991, -0.5451), (1.005, 0.05138, -0.5444), (1.005, 0.07266, -0.5424), (1.005, 0.09381, -0.539), (1.005, 0.1149, -0.5342), (1.005, 0.1359, -0.528), (1.005, 0.1568, -0.5203), (1.005, 0.1779, -0.5113), (1.005, 0.199, -0.5008), (1.005, 0.2202, -0.4888), (1.005, 0.2416, -0.4754), (1.005, 0.2632, -0.4605), (1.005, 0.2851, -0.4442), (1.005, 0.2898, -0.2526), (1.005, 0.2678, -0.2783), (1.005, 0.2461, -0.301), (1.005, 0.2248, -0.3209), (1.005, 0.2038, -0.3381), (1.005, 0.1831, -0.3528), (1.005, 0.1627, -0.365), (1.005, 0.1425, -0.375), (1.005, 0.1226, -0.3828), (1.005, 0.1028, -0.3886), (1.005, 0.08329, -0.3926), (1.005, 0.06389, -0.3949), (1.005, 0.04461, -0.3956), (1.005, 0.01896, -0.3939), (1.005, -0.005326, -0.3889), (1.005, -0.02806, -0.3808), (1.005, -0.04907, -0.3698), (1.005, -0.06818, -0.356), (1.005, -0.08522, -0.3396), (1.005, -0.1, -0.3208), (1.005, -0.1124, -0.2997), (1.005, -0.1221, -0.2765), (1.005, -0.1291, -0.2514), (1.005, -0.1331, -0.2245), (1.005, -0.134, -0.1961), (1.005, -0.133, -0.1746), (1.005, -0.1309, -0.1544), (1.005, -0.1278, -0.1352), (1.005, -0.1237, -0.1167), (1.005, -0.1185, -0.09885), (1.005, -0.1123, -0.08127), (1.005, -0.1051, -0.06375), (1.005, -0.0968, -0.04606), (1.005, -0.08746, -0.02796), (1.005, -0.07705, -0.009211), (1.005, -0.06558, 0.01042), (1.005, -0.05303, 0.03118), (1.005, -0.02786, 0.07045), (1.005, -6.402e-05, 0.111), (1.005, 0.02995, 0.1526), (1.005, 0.06176, 0.1949), (1.005, 0.09496, 0.2375), (1.005, 0.1291, 0.2801), (1.005, 0.1638, 0.3225), (1.005, 0.1987, 0.3644), (1.005, 0.2332, 0.4053), (1.005, 0.2671, 0.4451), (1.005, 0.2998, 0.4833), (1.005, 0.331, 0.5197), (1.005, 0.3313, 0.5306), (1.005, -0.3466, 0.5314)], [], [(0, 1, 2, 3), (4, 7, 6, 5), (0, 4, 5, 1), (1, 5, 6, 2), (2, 6, 7, 3), (4, 0, 3, 7), (34, 33, 32), (35, 34, 32), (36, 35, 32), (36, 32, 31), (37, 36, 31), (37, 31, 30), (38, 37, 30), (39, 38, 30), (39, 30, 29), (40, 39, 29), (41, 40, 29), (41, 29, 28), (42, 41, 28), (43, 42, 28), (43, 28, 27), (44, 43, 27), (45, 44, 27), (45, 27, 26), (46, 45, 47), (47, 45, 48), (48, 45, 49), (49, 45, 50), (50, 45, 51), (51, 45, 52), (52, 45, 53), (53, 45, 54), (54, 45, 55), (55, 45, 56), (56, 45, 57), (57, 45, 26), (57, 26, 58), (58, 26, 25), (59, 58, 25), (60, 59, 25), (61, 60, 25), (61, 25, 24), (62, 61, 24), (63, 62, 24), (64, 63, 24), (64, 24, 23), (65, 64, 23), (66, 65, 23), (66, 23, 22), (67, 66, 22), (68, 67, 22), (68, 22, 21), (69, 68, 21), (70, 69, 21), (70, 21, 20), (71, 70, 20), (72, 71, 20), (72, 20, 19), (73, 72, 19), (74, 73, 19), (74, 19, 18), (75, 74, 18), (76, 75, 18), (76, 18, 17), (77, 76, 17), (78, 77, 17), (79, 78, 17), (79, 17, 16), (80, 79, 16), (81, 80, 16), (81, 16, 15), (82, 81, 15), (83, 82, 15), (83, 15, 14), (84, 83, 14), (84, 14, 13), (85, 84, 13), (85, 13, 12), (86, 85, 12), (87, 86, 12), (87, 12, 11), (88, 87, 11), (88, 11, 10), (89, 88, 10), (89, 10, 9), (90, 89, 9), (91, 90, 9), (91, 9, 8), (91, 8, 96), (92, 91, 96), (93, 92, 96), (94, 93, 96), (95, 94, 96), (123, 121, 122), (124, 121, 123), (125, 121, 124), (125, 120, 121), (126, 120, 125), (126, 119, 120), (127, 119, 126), (128, 119, 127), (128, 118, 119), (129, 118, 128), (130, 118, 129), (130, 117, 118), (131, 117, 130), (132, 117, 131), (132, 116, 117), (133, 116, 132), (134, 116, 133), (134, 115, 116), (135, 136, 134), (136, 137, 134), (137, 138, 134), (138, 139, 134), (139, 140, 134), (140, 141, 134), (141, 142, 134), (142, 143, 134), (143, 144, 134), (144, 145, 134), (145, 146, 134), (146, 115, 134), (146, 147, 115), (147, 114, 115), (148, 114, 147), (149, 114, 148), (150, 114, 149), (150, 113, 114), (151, 113, 150), (152, 113, 151), (153, 113, 152), (153, 112, 113), (154, 112, 153), (155, 112, 154), (155, 111, 112), (156, 111, 155), (157, 111, 156), (157, 110, 111), (158, 110, 157), (159, 110, 158), (159, 109, 110), (160, 109, 159), (161, 109, 160), (161, 108, 109), (162, 108, 161), (163, 108, 162), (163, 107, 108), (164, 107, 163), (165, 107, 164), (165, 106, 107), (166, 106, 165), (167, 106, 166), (168, 106, 167), (168, 105, 106), (169, 105, 168), (170, 105, 169), (170, 104, 105), (171, 104, 170), (172, 104, 171), (172, 103, 104), (173, 103, 172), (173, 102, 103), (174, 102, 173), (174, 101, 102), (175, 101, 174), (176, 101, 175), (176, 100, 101), (177, 100, 176), (177, 99, 100), (178, 99, 177), (178, 98, 99), (179, 98, 178), (180, 98, 179), (180, 97, 98), (180, 185, 97), (181, 185, 180), (182, 185, 181), (183, 185, 182), (184, 185, 183), (78, 79, 168, 167), (79, 80, 169, 168), (27, 28, 117, 116), (10, 11, 100, 99), (74, 75, 164, 163), (90, 91, 180, 179), (18, 19, 108, 107), (70, 71, 160, 159), (47, 48, 137, 136), (77, 78, 167, 166), (49, 50, 139, 138), (84, 85, 174, 173), (13, 14, 103, 102), (54, 55, 144, 143), (25, 26, 115, 114), (45, 46, 135, 134), (42, 43, 132, 131), (48, 49, 138, 137), (22, 23, 112, 111), (39, 40, 129, 128), (95, 96, 185, 184), (59, 60, 149, 148), (87, 88, 177, 176), (82, 83, 172, 171), (17, 18, 107, 106), (35, 36, 125, 124), (36, 37, 126, 125), (62, 63, 152, 151), (40, 41, 130, 129), (14, 15, 104, 103), (44, 45, 134, 133), (50, 51, 140, 139), (63, 64, 153, 152), (81, 82, 171, 170), (61, 62, 151, 150), (37, 38, 127, 126), (31, 32, 121, 120), (69, 70, 159, 158), (67, 68, 157, 156), (11, 12, 101, 100), (89, 90, 179, 178), (91, 92, 181, 180), (57, 58, 147, 146), (71, 72, 161, 160), (24, 25, 114, 113), (76, 77, 166, 165), (93, 94, 183, 182), (94, 95, 184, 183), (68, 69, 158, 157), (28, 29, 118, 117), (43, 44, 133, 132), (72, 73, 162, 161), (38, 39, 128, 127), (26, 27, 116, 115), (46, 47, 136, 135), (9, 10, 99, 98), (96, 8, 97, 185), (83, 84, 173, 172), (80, 81, 170, 169), (55, 56, 145, 144), (85, 86, 175, 174), (56, 57, 146, 145), (65, 66, 155, 154), (64, 65, 154, 153), (51, 52, 141, 140), (41, 42, 131, 130), (29, 30, 119, 118), (92, 93, 182, 181), (30, 31, 120, 119), (86, 87, 176, 175), (34, 35, 124, 123), (53, 54, 143, 142), (88, 89, 178, 177), (32, 33, 122, 121), (21, 22, 111, 110), (52, 53, 142, 141), (15, 16, 105, 104), (23, 24, 113, 112), (60, 61, 150, 149), (19, 20, 109, 108), (16, 17, 106, 105), (66, 67, 156, 155), (33, 34, 123, 122), (58, 59, 148, 147), (8, 9, 98, 97), (12, 13, 102, 101), (73, 74, 163, 162), (20, 21, 110, 109), (75, 76, 165, 164), (212, 211, 210), (213, 212, 210), (214, 213, 210), (214, 210, 209), (215, 214, 209), (215, 209, 208), (216, 215, 208), (217, 216, 208), (217, 208, 207), (218, 217, 207), (219, 218, 207), (219, 207, 206), (220, 219, 206), (221, 220, 206), (221, 206, 205), (222, 221, 205), (223, 222, 205), (223, 205, 204), (224, 223, 225), (225, 223, 226), (226, 223, 227), (227, 223, 228), (228, 223, 229), (229, 223, 230), (230, 223, 231), (231, 223, 232), (232, 223, 233), (233, 223, 234), (234, 223, 235), (235, 223, 204), (235, 204, 236), (236, 204, 203), (237, 236, 203), (238, 237, 203), (239, 238, 203), (239, 203, 202), (240, 239, 202), (241, 240, 202), (242, 241, 202), (242, 202, 201), (243, 242, 201), (244, 243, 201), (244, 201, 200), (245, 244, 200), (246, 245, 200), (246, 200, 199), (247, 246, 199), (248, 247, 199), (248, 199, 198), (249, 248, 198), (250, 249, 198), (250, 198, 197), (251, 250, 197), (252, 251, 197), (252, 197, 196), (253, 252, 196), (254, 253, 196), (254, 196, 195), (255, 254, 195), (256, 255, 195), (257, 256, 195), (257, 195, 194), (258, 257, 194), (259, 258, 194), (259, 194, 193), (260, 259, 193), (261, 260, 193), (261, 193, 192), (262, 261, 192), (262, 192, 191), (263, 262, 191), (263, 191, 190), (264, 263, 190), (265, 264, 190), (265, 190, 189), (266, 265, 189), (266, 189, 188), (267, 266, 188), (267, 188, 187), (268, 267, 187), (269, 268, 187), (269, 187, 186), (269, 186, 274), (270, 269, 274), (271, 270, 274), (272, 271, 274), (273, 272, 274), (301, 299, 300), (302, 299, 301), (303, 299, 302), (303, 298, 299), (304, 298, 303), (304, 297, 298), (305, 297, 304), (306, 297, 305), (306, 296, 297), (307, 296, 306), (308, 296, 307), (308, 295, 296), (309, 295, 308), (310, 295, 309), (310, 294, 295), (311, 294, 310), (312, 294, 311), (312, 293, 294), (313, 314, 312), (314, 315, 312), (315, 316, 312), (316, 317, 312), (317, 318, 312), (318, 319, 312), (319, 320, 312), (320, 321, 312), (321, 322, 312), (322, 323, 312), (323, 324, 312), (324, 293, 312), (324, 325, 293), (325, 292, 293), (326, 292, 325), (327, 292, 326), (328, 292, 327), (328, 291, 292), (329, 291, 328), (330, 291, 329), (331, 291, 330), (331, 290, 291), (332, 290, 331), (333, 290, 332), (333, 289, 290), (334, 289, 333), (335, 289, 334), (335, 288, 289), (336, 288, 335), (337, 288, 336), (337, 287, 288), (338, 287, 337), (339, 287, 338), (339, 286, 287), (340, 286, 339), (341, 286, 340), (341, 285, 286), (342, 285, 341), (343, 285, 342), (343, 284, 285), (344, 284, 343), (345, 284, 344), (346, 284, 345), (346, 283, 284), (347, 283, 346), (348, 283, 347), (348, 282, 283), (349, 282, 348), (350, 282, 349), (350, 281, 282), (351, 281, 350), (351, 280, 281), (352, 280, 351), (352, 279, 280), (353, 279, 352), (354, 279, 353), (354, 278, 279), (355, 278, 354), (355, 277, 278), (356, 277, 355), (356, 276, 277), (357, 276, 356), (358, 276, 357), (358, 275, 276), (358, 363, 275), (359, 363, 358), (360, 363, 359), (361, 363, 360), (362, 363, 361), (246, 247, 336, 335), (206, 207, 296, 295), (221, 222, 311, 310), (250, 251, 340, 339), (216, 217, 306, 305), (204, 205, 294, 293), (224, 225, 314, 313), (187, 188, 277, 276), (274, 186, 275, 363), (261, 262, 351, 350), (258, 259, 348, 347), (233, 234, 323, 322), (263, 264, 353, 352), (234, 235, 324, 323), (243, 244, 333, 332), (242, 243, 332, 331), (229, 230, 319, 318), (219, 220, 309, 308), (207, 208, 297, 296), (270, 271, 360, 359), (208, 209, 298, 297), (264, 265, 354, 353), (212, 213, 302, 301), (231, 232, 321, 320), (266, 267, 356, 355), (210, 211, 300, 299), (199, 200, 289, 288), (230, 231, 320, 319), (193, 194, 283, 282), (201, 202, 291, 290), (238, 239, 328, 327), (197, 198, 287, 286), (194, 195, 284, 283), (244, 245, 334, 333), (211, 212, 301, 300), (236, 237, 326, 325), (186, 187, 276, 275), (190, 191, 280, 279), (251, 252, 341, 340), (198, 199, 288, 287), (253, 254, 343, 342), (256, 257, 346, 345), (257, 258, 347, 346), (205, 206, 295, 294), (188, 189, 278, 277), (252, 253, 342, 341), (268, 269, 358, 357), (196, 197, 286, 285), (248, 249, 338, 337), (225, 226, 315, 314), (255, 256, 345, 344), (227, 228, 317, 316), (262, 263, 352, 351), (191, 192, 281, 280), (232, 233, 322, 321), (203, 204, 293, 292), (223, 224, 313, 312), (220, 221, 310, 309), (226, 227, 316, 315), (200, 201, 290, 289), (217, 218, 307, 306), (273, 274, 363, 362), (237, 238, 327, 326), (265, 266, 355, 354), (260, 261, 350, 349), (195, 196, 285, 284), (213, 214, 303, 302), (214, 215, 304, 303), (240, 241, 330, 329), (218, 219, 308, 307), (192, 193, 282, 281), (222, 223, 312, 311), (228, 229, 318, 317), (241, 242, 331, 330), (259, 260, 349, 348), (239, 240, 329, 328), (215, 216, 305, 304), (209, 210, 299, 298), (247, 248, 337, 336), (245, 246, 335, 334), (189, 190, 279, 278), (267, 268, 357, 356), (269, 270, 359, 358), (235, 236, 325, 324), (249, 250, 339, 338), (202, 203, 292, 291), (254, 255, 344, 343), (271, 272, 361, 360), (272, 273, 362, 361), (390, 389, 388), (391, 390, 388), (392, 391, 388), (392, 388, 387), (393, 392, 387), (393, 387, 386), (394, 393, 386), (395, 394, 386), (395, 386, 385), (396, 395, 385), (397, 396, 385), (397, 385, 384), (398, 397, 384), (399, 398, 384), (399, 384, 383), (400, 399, 383), (401, 400, 383), (401, 383, 382), (402, 401, 403), (403, 401, 404), (404, 401, 405), (405, 401, 406), (406, 401, 407), (407, 401, 408), (408, 401, 409), (409, 401, 410), (410, 401, 411), (411, 401, 412), (412, 401, 413), (413, 401, 382), (413, 382, 414), (414, 382, 381), (415, 414, 381), (416, 415, 381), (417, 416, 381), (417, 381, 380), (418, 417, 380), (419, 418, 380), (420, 419, 380), (420, 380, 379), (421, 420, 379), (422, 421, 379), (422, 379, 378), (423, 422, 378), (424, 423, 378), (424, 378, 377), (425, 424, 377), (426, 425, 377), (426, 377, 376), (427, 426, 376), (428, 427, 376), (428, 376, 375), (429, 428, 375), (430, 429, 375), (430, 375, 374), (431, 430, 374), (432, 431, 374), (432, 374, 373), (433, 432, 373), (434, 433, 373), (435, 434, 373), (435, 373, 372), (436, 435, 372), (437, 436, 372), (437, 372, 371), (438, 437, 371), (439, 438, 371), (439, 371, 370), (440, 439, 370), (440, 370, 369), (441, 440, 369), (441, 369, 368), (442, 441, 368), (443, 442, 368), (443, 368, 367), (444, 443, 367), (444, 367, 366), (445, 444, 366), (445, 366, 365), (446, 445, 365), (447, 446, 365), (447, 365, 364), (447, 364, 452), (448, 447, 452), (449, 448, 452), (450, 449, 452), (451, 450, 452), (488, 489, 578, 577), (473, 474, 563, 562), (513, 514, 603, 602), (539, 540, 629, 628), (538, 539, 628, 627), (521, 522, 611, 610), (469, 470, 559, 558), (516, 517, 606, 605), (502, 503, 592, 591), (536, 537, 626, 625), (534, 535, 624, 623), (456, 457, 546, 545), (512, 513, 602, 601), (514, 515, 604, 603), (476, 477, 566, 565), (482, 483, 572, 571), (506, 507, 596, 595), (526, 527, 616, 615), (508, 509, 598, 597), (495, 496, 585, 584), (489, 490, 579, 578), (459, 460, 549, 548), (485, 486, 575, 574), (507, 508, 597, 596), (481, 482, 571, 570), (480, 481, 570, 569), (462, 463, 552, 551), (527, 528, 617, 616), (532, 533, 622, 621), (504, 505, 594, 593), (540, 541, 630, 629), (484, 485, 574, 573), (467, 468, 557, 556), (493, 494, 583, 582), (487, 488, 577, 576), (490, 491, 580, 579), (470, 471, 560, 559), (499, 500, 589, 588), (458, 459, 548, 547), (529, 530, 619, 618), (494, 495, 584, 583), (522, 523, 612, 611), (492, 493, 582, 581), (515, 516, 605, 604), (463, 464, 553, 552), (535, 536, 625, 624), (519, 520, 609, 608), (455, 456, 545, 544), (472, 473, 562, 561), (524, 525, 614, 613), (523, 524, 613, 612), (520, 521, 610, 609), (465, 466, 555, 554), (518, 519, 608, 607), (457, 458, 547, 546), (453, 454, 543, 542), (503, 504, 593, 592), (478, 479, 568, 567), (511, 512, 601, 600), (461, 462, 551, 550), (464, 465, 554, 553), (505, 506, 595, 594), (468, 469, 558, 557), (460, 461, 550, 549), (497, 498, 587, 586), (466, 467, 556, 555), (477, 478, 567, 566), (533, 534, 623, 622), (498, 499, 588, 587), (479, 480, 569, 568), (531, 532, 621, 620), (475, 476, 565, 564), (537, 538, 627, 626), (474, 475, 564, 563), (486, 487, 576, 575), (496, 497, 586, 585), (509, 510, 599, 598), (510, 511, 600, 599), (501, 502, 591, 590), (530, 531, 620, 619), (500, 501, 590, 589), (525, 526, 615, 614), (528, 529, 618, 617), (541, 453, 542, 630), (454, 455, 544, 543), (491, 492, 581, 580), (471, 472, 561, 560), (418, 419, 508, 507), (396, 397, 486, 485), (370, 371, 460, 459), (400, 401, 490, 489), (406, 407, 496, 495), (419, 420, 509, 508), (437, 438, 527, 526), (417, 418, 507, 506), (393, 394, 483, 482), (387, 388, 477, 476), (425, 426, 515, 514), (423, 424, 513, 512), (367, 368, 457, 456), (445, 446, 535, 534), (447, 448, 537, 536), (413, 414, 503, 502), (427, 428, 517, 516), (380, 381, 470, 469), (432, 433, 522, 521), (449, 450, 539, 538), (450, 451, 540, 539), (424, 425, 514, 513), (384, 385, 474, 473), (399, 400, 489, 488), (428, 429, 518, 517), (394, 395, 484, 483), (382, 383, 472, 471), (402, 403, 492, 491), (365, 366, 455, 454), (452, 364, 453, 541), (439, 440, 529, 528), (436, 437, 526, 525), (411, 412, 501, 500), (441, 442, 531, 530), (412, 413, 502, 501), (421, 422, 511, 510), (420, 421, 510, 509), (407, 408, 497, 496), (397, 398, 487, 486), (385, 386, 475, 474), (448, 449, 538, 537), (386, 387, 476, 475), (442, 443, 532, 531), (390, 391, 480, 479), (409, 410, 499, 498), (444, 445, 534, 533), (388, 389, 478, 477), (377, 378, 467, 466), (408, 409, 498, 497), (371, 372, 461, 460), (379, 380, 469, 468), (416, 417, 506, 505), (375, 376, 465, 464), (372, 373, 462, 461), (422, 423, 512, 511), (389, 390, 479, 478), (414, 415, 504, 503), (364, 365, 454, 453), (368, 369, 458, 457), (429, 430, 519, 518), (376, 377, 466, 465), (431, 432, 521, 520), (434, 435, 524, 523), (435, 436, 525, 524), (383, 384, 473, 472), (366, 367, 456, 455), (430, 431, 520, 519), (446, 447, 536, 535), (374, 375, 464, 463), (426, 427, 516, 515), (403, 404, 493, 492), (433, 434, 523, 522), (405, 406, 495, 494), (440, 441, 530, 529), (369, 370, 459, 458), (410, 411, 500, 499), (381, 382, 471, 470), (401, 402, 491, 490), (398, 399, 488, 487), (404, 405, 494, 493), (378, 379, 468, 467), (395, 396, 485, 484), (451, 452, 541, 540), (415, 416, 505, 504), (443, 444, 533, 532), (438, 439, 528, 527), (373, 374, 463, 462), (391, 392, 481, 480), (392, 393, 482, 481), (610, 611, 700, 699), (558, 559, 648, 647), (605, 606, 695, 694), (591, 592, 681, 680), (625, 626, 715, 714), (623, 624, 713, 712), (545, 546, 635, 634), (601, 602, 691, 690), (603, 604, 693, 692), (565, 566, 655, 654), (571, 572, 661, 660), (595, 596, 685, 684), (615, 616, 705, 704), (597, 598, 687, 686), (584, 585, 674, 673), (578, 579, 668, 667), (548, 549, 638, 637), (574, 575, 664, 663), (596, 597, 686, 685), (570, 571, 660, 659), (569, 570, 659, 658), (551, 552, 641, 640), (616, 617, 706, 705), (621, 622, 711, 710), (593, 594, 683, 682), (629, 630, 719, 718), (573, 574, 663, 662), (556, 557, 646, 645), (582, 583, 672, 671), (576, 577, 666, 665), (579, 580, 669, 668), (559, 560, 649, 648), (588, 589, 678, 677), (547, 548, 637, 636), (618, 619, 708, 707), (583, 584, 673, 672), (611, 612, 701, 700), (581, 582, 671, 670), (604, 605, 694, 693), (552, 553, 642, 641), (624, 625, 714, 713), (608, 609, 698, 697), (544, 545, 634, 633), (561, 562, 651, 650), (613, 614, 703, 702), (612, 613, 702, 701), (609, 610, 699, 698), (554, 555, 644, 643), (607, 608, 697, 696), (546, 547, 636, 635), (542, 543, 632, 631), (592, 593, 682, 681), (567, 568, 657, 656), (600, 601, 690, 689), (550, 551, 640, 639), (553, 554, 643, 642), (594, 595, 684, 683), (557, 558, 647, 646), (549, 550, 639, 638), (586, 587, 676, 675), (555, 556, 645, 644), (566, 567, 656, 655), (622, 623, 712, 711), (587, 588, 677, 676), (568, 569, 658, 657), (620, 621, 710, 709), (564, 565, 654, 653), (626, 627, 716, 715), (563, 564, 653, 652), (575, 576, 665, 664), (585, 586, 675, 674), (598, 599, 688, 687), (599, 600, 689, 688), (590, 591, 680, 679), (619, 620, 709, 708), (589, 590, 679, 678), (614, 615, 704, 703), (617, 618, 707, 706), (630, 542, 631, 719), (543, 544, 633, 632), (580, 581, 670, 669), (560, 561, 650, 649), (572, 573, 662, 661), (606, 607, 696, 695), (577, 578, 667, 666), (562, 563, 652, 651), (602, 603, 692, 691), (517, 518, 607, 606), (483, 484, 573, 572), (701, 702, 791, 790), (698, 699, 788, 787), (643, 644, 733, 732), (696, 697, 786, 785), (635, 636, 725, 724), (631, 632, 721, 720), (681, 682, 771, 770), (656, 657, 746, 745), (689, 690, 779, 778), (639, 640, 729, 728), (642, 643, 732, 731), (683, 684, 773, 772), (646, 647, 736, 735), (638, 639, 728, 727), (675, 676, 765, 764), (644, 645, 734, 733), (655, 656, 745, 744), (711, 712, 801, 800), (676, 677, 766, 765), (657, 658, 747, 746), (709, 710, 799, 798), (653, 654, 743, 742), (715, 716, 805, 804), (652, 653, 742, 741), (664, 665, 754, 753), (674, 675, 764, 763), (687, 688, 777, 776), (688, 689, 778, 777), (679, 680, 769, 768), (708, 709, 798, 797), (678, 679, 768, 767), (703, 704, 793, 792), (706, 707, 796, 795), (719, 631, 720, 808), (632, 633, 722, 721), (669, 670, 759, 758), (649, 650, 739, 738), (661, 662, 751, 750), (695, 696, 785, 784), (666, 667, 756, 755), (651, 652, 741, 740), (691, 692, 781, 780), (717, 718, 807, 806), (716, 717, 806, 805), (699, 700, 789, 788), (647, 648, 737, 736), (694, 695, 784, 783), (680, 681, 770, 769), (714, 715, 804, 803), (712, 713, 802, 801), (634, 635, 724, 723), (690, 691, 780, 779), (692, 693, 782, 781), (654, 655, 744, 743), (660, 661, 750, 749), (684, 685, 774, 773), (704, 705, 794, 793), (686, 687, 776, 775), (673, 674, 763, 762), (667, 668, 757, 756), (637, 638, 727, 726), (663, 664, 753, 752), (685, 686, 775, 774), (659, 660, 749, 748), (658, 659, 748, 747), (640, 641, 730, 729), (705, 706, 795, 794), (710, 711, 800, 799), (682, 683, 772, 771), (718, 719, 808, 807), (662, 663, 752, 751), (645, 646, 735, 734), (671, 672, 761, 760), (665, 666, 755, 754), (668, 669, 758, 757), (648, 649, 738, 737), (677, 678, 767, 766), (636, 637, 726, 725), (707, 708, 797, 796), (672, 673, 762, 761), (700, 701, 790, 789), (670, 671, 760, 759), (693, 694, 783, 782), (641, 642, 731, 730), (713, 714, 803, 802), (697, 698, 787, 786), (633, 634, 723, 722), (627, 628, 717, 716), (628, 629, 718, 717), (746, 744, 745), (747, 744, 746), (748, 744, 747), (748, 743, 744), (749, 743, 748), (749, 742, 743), (750, 742, 749), (751, 742, 750), (751, 741, 742), (752, 741, 751), (753, 741, 752), (753, 740, 741), (754, 740, 753), (755, 740, 754), (755, 739, 740), (756, 739, 755), (757, 739, 756), (757, 738, 739), (758, 759, 757), (759, 760, 757), (760, 761, 757), (761, 762, 757), (762, 763, 757), (763, 764, 757), (764, 765, 757), (765, 766, 757), (766, 767, 757), (767, 768, 757), (768, 769, 757), (769, 738, 757), (769, 770, 738), (770, 737, 738), (771, 737, 770), (772, 737, 771), (773, 737, 772), (773, 736, 737), (774, 736, 773), (775, 736, 774), (776, 736, 775), (776, 735, 736), (777, 735, 776), (778, 735, 777), (778, 734, 735), (779, 734, 778), (780, 734, 779), (780, 733, 734), (781, 733, 780), (782, 733, 781), (782, 732, 733), (783, 732, 782), (784, 732, 783), (784, 731, 732), (785, 731, 784), (786, 731, 785), (786, 730, 731), (787, 730, 786), (788, 730, 787), (788, 729, 730), (789, 729, 788), (790, 729, 789), (791, 729, 790), (791, 728, 729), (792, 728, 791), (793, 728, 792), (793, 727, 728), (794, 727, 793), (795, 727, 794), (795, 726, 727), (796, 726, 795), (796, 725, 726), (797, 725, 796), (797, 724, 725), (798, 724, 797), (799, 724, 798), (799, 723, 724), (800, 723, 799), (800, 722, 723), (801, 722, 800), (801, 721, 722), (802, 721, 801), (803, 721, 802), (803, 720, 721), (803, 808, 720), (804, 808, 803), (805, 808, 804), (806, 808, 805), (807, 808, 806), (702, 703, 792, 791), (650, 651, 740, 739), (835, 834, 833), (836, 835, 833), (837, 836, 833), (837, 833, 832), (838, 837, 832), (838, 832, 831), (839, 838, 831), (840, 839, 831), (840, 831, 830), (841, 840, 830), (842, 841, 830), (842, 830, 829), (843, 842, 829), (844, 843, 829), (844, 829, 828), (845, 844, 828), (846, 845, 828), (846, 828, 827), (847, 846, 848), (848, 846, 849), (849, 846, 850), (850, 846, 851), (851, 846, 852), (852, 846, 853), (853, 846, 854), (854, 846, 855), (855, 846, 856), (856, 846, 857), (857, 846, 858), (858, 846, 827), (858, 827, 859), (859, 827, 826), (860, 859, 826), (861, 860, 826), (862, 861, 826), (862, 826, 825), (863, 862, 825), (864, 863, 825), (865, 864, 825), (865, 825, 824), (866, 865, 824), (867, 866, 824), (867, 824, 823), (868, 867, 823), (869, 868, 823), (869, 823, 822), (870, 869, 822), (871, 870, 822), (871, 822, 821), (872, 871, 821), (873, 872, 821), (873, 821, 820), (874, 873, 820), (875, 874, 820), (875, 820, 819), (876, 875, 819), (877, 876, 819), (877, 819, 818), (878, 877, 818), (879, 878, 818), (880, 879, 818), (880, 818, 817), (881, 880, 817), (882, 881, 817), (882, 817, 816), (883, 882, 816), (884, 883, 816), (884, 816, 815), (885, 884, 815), (885, 815, 814), (886, 885, 814), (886, 814, 813), (887, 886, 813), (888, 887, 813), (888, 813, 812), (889, 888, 812), (889, 812, 811), (890, 889, 811), (890, 811, 810), (891, 890, 810), (892, 891, 810), (892, 810, 809), (892, 809, 897), (893, 892, 897), (894, 893, 897), (895, 894, 897), (896, 895, 897), (924, 922, 923), (925, 922, 924), (926, 922, 925), (926, 921, 922), (927, 921, 926), (927, 920, 921), (928, 920, 927), (929, 920, 928), (929, 919, 920), (930, 919, 929), (931, 919, 930), (931, 918, 919), (932, 918, 931), (933, 918, 932), (933, 917, 918), (934, 917, 933), (935, 917, 934), (935, 916, 917), (936, 937, 935), (937, 938, 935), (938, 939, 935), (939, 940, 935), (940, 941, 935), (941, 942, 935), (942, 943, 935), (943, 944, 935), (944, 945, 935), (945, 946, 935), (946, 947, 935), (947, 916, 935), (947, 948, 916), (948, 915, 916), (949, 915, 948), (950, 915, 949), (951, 915, 950), (951, 914, 915), (952, 914, 951), (953, 914, 952), (954, 914, 953), (954, 913, 914), (955, 913, 954), (956, 913, 955), (956, 912, 913), (957, 912, 956), (958, 912, 957), (958, 911, 912), (959, 911, 958), (960, 911, 959), (960, 910, 911), (961, 910, 960), (962, 910, 961), (962, 909, 910), (963, 909, 962), (964, 909, 963), (964, 908, 909), (965, 908, 964), (966, 908, 965), (966, 907, 908), (967, 907, 966), (968, 907, 967), (969, 907, 968), (969, 906, 907), (970, 906, 969), (971, 906, 970), (971, 905, 906), (972, 905, 971), (973, 905, 972), (973, 904, 905), (974, 904, 973), (974, 903, 904), (975, 903, 974), (975, 902, 903), (976, 902, 975), (977, 902, 976), (977, 901, 902), (978, 901, 977), (978, 900, 901), (979, 900, 978), (979, 899, 900), (980, 899, 979), (981, 899, 980), (981, 898, 899), (981, 986, 898), (982, 986, 981), (983, 986, 982), (984, 986, 983), (985, 986, 984), (810, 811, 900, 899), (897, 809, 898, 986), (884, 885, 974, 973), (881, 882, 971, 970), (856, 857, 946, 945), (886, 887, 976, 975), (857, 858, 947, 946), (866, 867, 956, 955), (865, 866, 955, 954), (852, 853, 942, 941), (842, 843, 932, 931), (830, 831, 920, 919), (893, 894, 983, 982), (831, 832, 921, 920), (887, 888, 977, 976), (835, 836, 925, 924), (854, 855, 944, 943), (889, 890, 979, 978), (833, 834, 923, 922), (822, 823, 912, 911), (853, 854, 943, 942), (816, 817, 906, 905), (824, 825, 914, 913), (861, 862, 951, 950), (820, 821, 910, 909), (817, 818, 907, 906), (867, 868, 957, 956), (834, 835, 924, 923), (859, 860, 949, 948), (809, 810, 899, 898), (813, 814, 903, 902), (874, 875, 964, 963), (821, 822, 911, 910), (876, 877, 966, 965), (879, 880, 969, 968), (880, 881, 970, 969), (828, 829, 918, 917), (811, 812, 901, 900), (875, 876, 965, 964), (891, 892, 981, 980), (819, 820, 909, 908), (871, 872, 961, 960), (848, 849, 938, 937), (878, 879, 968, 967), (850, 851, 940, 939), (885, 886, 975, 974), (814, 815, 904, 903), (855, 856, 945, 944), (826, 827, 916, 915), (846, 847, 936, 935), (843, 844, 933, 932), (849, 850, 939, 938), (823, 824, 913, 912), (840, 841, 930, 929), (896, 897, 986, 985), (860, 861, 950, 949), (888, 889, 978, 977), (883, 884, 973, 972), (818, 819, 908, 907), (836, 837, 926, 925), (837, 838, 927, 926), (863, 864, 953, 952), (841, 842, 931, 930), (815, 816, 905, 904), (845, 846, 935, 934), (851, 852, 941, 940), (864, 865, 954, 953), (882, 883, 972, 971), (862, 863, 952, 951), (838, 839, 928, 927), (832, 833, 922, 921), (870, 871, 960, 959), (868, 869, 958, 957), (812, 813, 902, 901), (890, 891, 980, 979), (892, 893, 982, 981), (858, 859, 948, 947), (872, 873, 962, 961), (825, 826, 915, 914), (877, 878, 967, 966), (894, 895, 984, 983), (895, 896, 985, 984), (869, 870, 959, 958), (829, 830, 919, 918), (844, 845, 934, 933), (873, 874, 963, 962), (839, 840, 929, 928), (827, 828, 917, 916), (847, 848, 937, 936), (1013, 1012, 1011), (1014, 1013, 1011), (1015, 1014, 1011), (1015, 1011, 1010), (1016, 1015, 1010), (1016, 1010, 1009), (1017, 1016, 1009), (1018, 1017, 1009), (1018, 1009, 1008), (1019, 1018, 1008), (1020, 1019, 1008), (1020, 1008, 1007), (1021, 1020, 1007), (1022, 1021, 1007), (1022, 1007, 1006), (1023, 1022, 1006), (1024, 1023, 1006), (1024, 1006, 1005), (1025, 1024, 1026), (1026, 1024, 1027), (1027, 1024, 1028), (1028, 1024, 1029), (1029, 1024, 1030), (1030, 1024, 1031), (1031, 1024, 1032), (1032, 1024, 1033), (1033, 1024, 1034), (1034, 1024, 1035), (1035, 1024, 1036), (1036, 1024, 1005), (1036, 1005, 1037), (1037, 1005, 1004), (1038, 1037, 1004), (1039, 1038, 1004), (1040, 1039, 1004), (1040, 1004, 1003), (1041, 1040, 1003), (1042, 1041, 1003), (1043, 1042, 1003), (1043, 1003, 1002), (1044, 1043, 1002), (1045, 1044, 1002), (1045, 1002, 1001), (1046, 1045, 1001), (1047, 1046, 1001), (1047, 1001, 1000), (1048, 1047, 1000), (1049, 1048, 1000), (1049, 1000, 999), (1050, 1049, 999), (1051, 1050, 999), (1051, 999, 998), (1052, 1051, 998), (1053, 1052, 998), (1053, 998, 997), (1054, 1053, 997), (1055, 1054, 997), (1055, 997, 996), (1056, 1055, 996), (1057, 1056, 996), (1058, 1057, 996), (1058, 996, 995), (1059, 1058, 995), (1060, 1059, 995), (1060, 995, 994), (1061, 1060, 994), (1062, 1061, 994), (1062, 994, 993), (1063, 1062, 993), (1063, 993, 992), (1064, 1063, 992), (1064, 992, 991), (1065, 1064, 991), (1066, 1065, 991), (1066, 991, 990), (1067, 1066, 990), (1067, 990, 989), (1068, 1067, 989), (1068, 989, 988), (1069, 1068, 988), (1070, 1069, 988), (1070, 988, 987), (1070, 987, 1075), (1071, 1070, 1075), (1072, 1071, 1075), (1073, 1072, 1075), (1074, 1073, 1075), (1102, 1100, 1101), (1103, 1100, 1102), (1104, 1100, 1103), (1104, 1099, 1100), (1105, 1099, 1104), (1105, 1098, 1099), (1106, 1098, 1105), (1107, 1098, 1106), (1107, 1097, 1098), (1108, 1097, 1107), (1109, 1097, 1108), (1109, 1096, 1097), (1110, 1096, 1109), (1111, 1096, 1110), (1111, 1095, 1096), (1112, 1095, 1111), (1113, 1095, 1112), (1113, 1094, 1095), (1114, 1115, 1113), (1115, 1116, 1113), (1116, 1117, 1113), (1117, 1118, 1113), (1118, 1119, 1113), (1119, 1120, 1113), (1120, 1121, 1113), (1121, 1122, 1113), (1122, 1123, 1113), (1123, 1124, 1113), (1124, 1125, 1113), (1125, 1094, 1113), (1125, 1126, 1094), (1126, 1093, 1094), (1127, 1093, 1126), (1128, 1093, 1127), (1129, 1093, 1128), (1129, 1092, 1093), (1130, 1092, 1129), (1131, 1092, 1130), (1132, 1092, 1131), (1132, 1091, 1092), (1133, 1091, 1132), (1134, 1091, 1133), (1134, 1090, 1091), (1135, 1090, 1134), (1136, 1090, 1135), (1136, 1089, 1090), (1137, 1089, 1136), (1138, 1089, 1137), (1138, 1088, 1089), (1139, 1088, 1138), (1140, 1088, 1139), (1140, 1087, 1088), (1141, 1087, 1140), (1142, 1087, 1141), (1142, 1086, 1087), (1143, 1086, 1142), (1144, 1086, 1143), (1144, 1085, 1086), (1145, 1085, 1144), (1146, 1085, 1145), (1147, 1085, 1146), (1147, 1084, 1085), (1148, 1084, 1147), (1149, 1084, 1148), (1149, 1083, 1084), (1150, 1083, 1149), (1151, 1083, 1150), (1151, 1082, 1083), (1152, 1082, 1151), (1152, 1081, 1082), (1153, 1081, 1152), (1153, 1080, 1081), (1154, 1080, 1153), (1155, 1080, 1154), (1155, 1079, 1080), (1156, 1079, 1155), (1156, 1078, 1079), (1157, 1078, 1156), (1157, 1077, 1078), (1158, 1077, 1157), (1159, 1077, 1158), (1159, 1076, 1077), (1159, 1164, 1076), (1160, 1164, 1159), (1161, 1164, 1160), (1162, 1164, 1161), (1163, 1164, 1162), (1074, 1075, 1164, 1163), (1038, 1039, 1128, 1127), (1066, 1067, 1156, 1155), (1061, 1062, 1151, 1150), (996, 997, 1086, 1085), (1014, 1015, 1104, 1103), (1015, 1016, 1105, 1104), (1041, 1042, 1131, 1130), (1019, 1020, 1109, 1108), (993, 994, 1083, 1082), (1023, 1024, 1113, 1112), (1029, 1030, 1119, 1118), (1042, 1043, 1132, 1131), (1060, 1061, 1150, 1149), (1040, 1041, 1130, 1129), (1016, 1017, 1106, 1105), (1010, 1011, 1100, 1099), (1048, 1049, 1138, 1137), (1046, 1047, 1136, 1135), (990, 991, 1080, 1079), (1068, 1069, 1158, 1157), (1070, 1071, 1160, 1159), (1036, 1037, 1126, 1125), (1050, 1051, 1140, 1139), (1003, 1004, 1093, 1092), (1055, 1056, 1145, 1144), (1072, 1073, 1162, 1161), (1073, 1074, 1163, 1162), (1047, 1048, 1137, 1136), (1007, 1008, 1097, 1096), (1022, 1023, 1112, 1111), (1051, 1052, 1141, 1140), (1017, 1018, 1107, 1106), (1005, 1006, 1095, 1094), (1025, 1026, 1115, 1114), (988, 989, 1078, 1077), (1075, 987, 1076, 1164), (1062, 1063, 1152, 1151), (1059, 1060, 1149, 1148), (1034, 1035, 1124, 1123), (1064, 1065, 1154, 1153), (1035, 1036, 1125, 1124), (1044, 1045, 1134, 1133), (1043, 1044, 1133, 1132), (1030, 1031, 1120, 1119), (1020, 1021, 1110, 1109), (1008, 1009, 1098, 1097), (1071, 1072, 1161, 1160), (1009, 1010, 1099, 1098), (1065, 1066, 1155, 1154), (1013, 1014, 1103, 1102), (1032, 1033, 1122, 1121), (1067, 1068, 1157, 1156), (1011, 1012, 1101, 1100), (1000, 1001, 1090, 1089), (1031, 1032, 1121, 1120), (994, 995, 1084, 1083), (1002, 1003, 1092, 1091), (1039, 1040, 1129, 1128), (998, 999, 1088, 1087), (995, 996, 1085, 1084), (1045, 1046, 1135, 1134), (1012, 1013, 1102, 1101), (1037, 1038, 1127, 1126), (987, 988, 1077, 1076), (991, 992, 1081, 1080), (1052, 1053, 1142, 1141), (999, 1000, 1089, 1088), (1054, 1055, 1144, 1143), (1057, 1058, 1147, 1146), (1058, 1059, 1148, 1147), (1006, 1007, 1096, 1095), (989, 990, 1079, 1078), (1053, 1054, 1143, 1142), (1069, 1070, 1159, 1158), (997, 998, 1087, 1086), (1049, 1050, 1139, 1138), (1026, 1027, 1116, 1115), (1056, 1057, 1146, 1145), (1028, 1029, 1118, 1117), (1063, 1064, 1153, 1152), (992, 993, 1082, 1081), (1033, 1034, 1123, 1122), (1004, 1005, 1094, 1093), (1024, 1025, 1114, 1113), (1021, 1022, 1111, 1110), (1027, 1028, 1117, 1116), (1001, 1002, 1091, 1090), (1018, 1019, 1108, 1107), (1191, 1190, 1189), (1192, 1191, 1189), (1193, 1192, 1189), (1193, 1189, 1188), (1194, 1193, 1188), (1194, 1188, 1187), (1195, 1194, 1187), (1196, 1195, 1187), (1196, 1187, 1186), (1197, 1196, 1186), (1198, 1197, 1186), (1198, 1186, 1185), (1199, 1198, 1185), (1200, 1199, 1185), (1200, 1185, 1184), (1201, 1200, 1184), (1202, 1201, 1184), (1202, 1184, 1183), (1203, 1202, 1204), (1204, 1202, 1205), (1205, 1202, 1206), (1206, 1202, 1207), (1207, 1202, 1208), (1208, 1202, 1209), (1209, 1202, 1210), (1210, 1202, 1211), (1211, 1202, 1212), (1212, 1202, 1213), (1213, 1202, 1214), (1214, 1202, 1183), (1214, 1183, 1215), (1215, 1183, 1182), (1216, 1215, 1182), (1217, 1216, 1182), (1218, 1217, 1182), (1218, 1182, 1181), (1219, 1218, 1181), (1220, 1219, 1181), (1221, 1220, 1181), (1221, 1181, 1180), (1222, 1221, 1180), (1223, 1222, 1180), (1223, 1180, 1179), (1224, 1223, 1179), (1225, 1224, 1179), (1225, 1179, 1178), (1226, 1225, 1178), (1227, 1226, 1178), (1227, 1178, 1177), (1228, 1227, 1177), (1229, 1228, 1177), (1229, 1177, 1176), (1230, 1229, 1176), (1231, 1230, 1176), (1231, 1176, 1175), (1232, 1231, 1175), (1233, 1232, 1175), (1233, 1175, 1174), (1234, 1233, 1174), (1235, 1234, 1174), (1236, 1235, 1174), (1236, 1174, 1173), (1237, 1236, 1173), (1238, 1237, 1173), (1238, 1173, 1172), (1239, 1238, 1172), (1240, 1239, 1172), (1240, 1172, 1171), (1241, 1240, 1171), (1241, 1171, 1170), (1242, 1241, 1170), (1242, 1170, 1169), (1243, 1242, 1169), (1244, 1243, 1169), (1244, 1169, 1168), (1245, 1244, 1168), (1245, 1168, 1167), (1246, 1245, 1167), (1246, 1167, 1166), (1247, 1246, 1166), (1248, 1247, 1166), (1248, 1166, 1165), (1248, 1165, 1253), (1249, 1248, 1253), (1250, 1249, 1253), (1251, 1250, 1253), (1252, 1251, 1253), (1299, 1300, 1389, 1388), (1280, 1281, 1370, 1369), (1332, 1333, 1422, 1421), (1276, 1277, 1366, 1365), (1338, 1339, 1428, 1427), (1275, 1276, 1365, 1364), (1287, 1288, 1377, 1376), (1297, 1298, 1387, 1386), (1310, 1311, 1400, 1399), (1311, 1312, 1401, 1400), (1302, 1303, 1392, 1391), (1331, 1332, 1421, 1420), (1301, 1302, 1391, 1390), (1326, 1327, 1416, 1415), (1329, 1330, 1419, 1418), (1342, 1254, 1343, 1431), (1255, 1256, 1345, 1344), (1292, 1293, 1382, 1381), (1272, 1273, 1362, 1361), (1284, 1285, 1374, 1373), (1318, 1319, 1408, 1407), (1289, 1290, 1379, 1378), (1274, 1275, 1364, 1363), (1314, 1315, 1404, 1403), (1340, 1341, 1430, 1429), (1339, 1340, 1429, 1428), (1322, 1323, 1412, 1411), (1270, 1271, 1360, 1359), (1317, 1318, 1407, 1406), (1303, 1304, 1393, 1392), (1337, 1338, 1427, 1426), (1335, 1336, 1425, 1424), (1257, 1258, 1347, 1346), (1313, 1314, 1403, 1402), (1315, 1316, 1405, 1404), (1277, 1278, 1367, 1366), (1283, 1284, 1373, 1372), (1307, 1308, 1397, 1396), (1327, 1328, 1417, 1416), (1309, 1310, 1399, 1398), (1296, 1297, 1386, 1385), (1290, 1291, 1380, 1379), (1260, 1261, 1350, 1349), (1286, 1287, 1376, 1375), (1308, 1309, 1398, 1397), (1282, 1283, 1372, 1371), (1281, 1282, 1371, 1370), (1263, 1264, 1353, 1352), (1328, 1329, 1418, 1417), (1333, 1334, 1423, 1422), (1305, 1306, 1395, 1394), (1341, 1342, 1431, 1430), (1285, 1286, 1375, 1374), (1268, 1269, 1358, 1357), (1294, 1295, 1384, 1383), (1288, 1289, 1378, 1377), (1291, 1292, 1381, 1380), (1271, 1272, 1361, 1360), (1300, 1301, 1390, 1389), (1259, 1260, 1349, 1348), (1330, 1331, 1420, 1419), (1295, 1296, 1385, 1384), (1323, 1324, 1413, 1412), (1293, 1294, 1383, 1382), (1316, 1317, 1406, 1405), (1264, 1265, 1354, 1353), (1336, 1337, 1426, 1425), (1320, 1321, 1410, 1409), (1256, 1257, 1346, 1345), (1273, 1274, 1363, 1362), (1325, 1326, 1415, 1414), (1324, 1325, 1414, 1413), (1321, 1322, 1411, 1410), (1266, 1267, 1356, 1355), (1319, 1320, 1409, 1408), (1258, 1259, 1348, 1347), (1254, 1255, 1344, 1343), (1304, 1305, 1394, 1393), (1279, 1280, 1369, 1368), (1312, 1313, 1402, 1401), (1262, 1263, 1352, 1351), (1265, 1266, 1355, 1354), (1306, 1307, 1396, 1395), (1269, 1270, 1359, 1358), (1261, 1262, 1351, 1350), (1298, 1299, 1388, 1387), (1267, 1268, 1357, 1356), (1200, 1201, 1290, 1289), (1229, 1230, 1319, 1318), (1195, 1196, 1285, 1284), (1183, 1184, 1273, 1272), (1203, 1204, 1293, 1292), (1166, 1167, 1256, 1255), (1253, 1165, 1254, 1342), (1240, 1241, 1330, 1329), (1237, 1238, 1327, 1326), (1212, 1213, 1302, 1301), (1242, 1243, 1332, 1331), (1213, 1214, 1303, 1302), (1222, 1223, 1312, 1311), (1221, 1222, 1311, 1310), (1208, 1209, 1298, 1297), (1198, 1199, 1288, 1287), (1186, 1187, 1276, 1275), (1249, 1250, 1339, 1338), (1187, 1188, 1277, 1276), (1243, 1244, 1333, 1332), (1191, 1192, 1281, 1280), (1210, 1211, 1300, 1299), (1245, 1246, 1335, 1334), (1189, 1190, 1279, 1278), (1178, 1179, 1268, 1267), (1209, 1210, 1299, 1298), (1172, 1173, 1262, 1261), (1180, 1181, 1270, 1269), (1217, 1218, 1307, 1306), (1176, 1177, 1266, 1265), (1173, 1174, 1263, 1262), (1223, 1224, 1313, 1312), (1190, 1191, 1280, 1279), (1215, 1216, 1305, 1304), (1165, 1166, 1255, 1254), (1169, 1170, 1259, 1258), (1230, 1231, 1320, 1319), (1177, 1178, 1267, 1266), (1232, 1233, 1322, 1321), (1235, 1236, 1325, 1324), (1236, 1237, 1326, 1325), (1184, 1185, 1274, 1273), (1167, 1168, 1257, 1256), (1231, 1232, 1321, 1320), (1247, 1248, 1337, 1336), (1175, 1176, 1265, 1264), (1227, 1228, 1317, 1316), (1204, 1205, 1294, 1293), (1234, 1235, 1324, 1323), (1206, 1207, 1296, 1295), (1241, 1242, 1331, 1330), (1170, 1171, 1260, 1259), (1211, 1212, 1301, 1300), (1182, 1183, 1272, 1271), (1202, 1203, 1292, 1291), (1199, 1200, 1289, 1288), (1205, 1206, 1295, 1294), (1179, 1180, 1269, 1268), (1196, 1197, 1286, 1285), (1252, 1253, 1342, 1341), (1216, 1217, 1306, 1305), (1244, 1245, 1334, 1333), (1239, 1240, 1329, 1328), (1174, 1175, 1264, 1263), (1192, 1193, 1282, 1281), (1193, 1194, 1283, 1282), (1219, 1220, 1309, 1308), (1197, 1198, 1287, 1286), (1171, 1172, 1261, 1260), (1201, 1202, 1291, 1290), (1207, 1208, 1297, 1296), (1220, 1221, 1310, 1309), (1238, 1239, 1328, 1327), (1218, 1219, 1308, 1307), (1194, 1195, 1284, 1283), (1188, 1189, 1278, 1277), (1226, 1227, 1316, 1315), (1224, 1225, 1314, 1313), (1168, 1169, 1258, 1257), (1246, 1247, 1336, 1335), (1248, 1249, 1338, 1337), (1214, 1215, 1304, 1303), (1228, 1229, 1318, 1317), (1181, 1182, 1271, 1270), (1233, 1234, 1323, 1322), (1250, 1251, 1340, 1339), (1251, 1252, 1341, 1340), (1225, 1226, 1315, 1314), (1185, 1186, 1275, 1274), (1369, 1367, 1368), (1370, 1367, 1369), (1371, 1367, 1370), (1371, 1366, 1367), (1372, 1366, 1371), (1372, 1365, 1366), (1373, 1365, 1372), (1374, 1365, 1373), (1374, 1364, 1365), (1375, 1364, 1374), (1376, 1364, 1375), (1376, 1363, 1364), (1377, 1363, 1376), (1378, 1363, 1377), (1378, 1362, 1363), (1379, 1362, 1378), (1380, 1362, 1379), (1380, 1361, 1362), (1381, 1382, 1380), (1382, 1383, 1380), (1383, 1384, 1380), (1384, 1385, 1380), (1385, 1386, 1380), (1386, 1387, 1380), (1387, 1388, 1380), (1388, 1389, 1380), (1389, 1390, 1380), (1390, 1391, 1380), (1391, 1392, 1380), (1392, 1361, 1380), (1392, 1393, 1361), (1393, 1360, 1361), (1394, 1360, 1393), (1395, 1360, 1394), (1396, 1360, 1395), (1396, 1359, 1360), (1397, 1359, 1396), (1398, 1359, 1397), (1399, 1359, 1398), (1399, 1358, 1359), (1400, 1358, 1399), (1401, 1358, 1400), (1401, 1357, 1358), (1402, 1357, 1401), (1403, 1357, 1402), (1403, 1356, 1357), (1404, 1356, 1403), (1405, 1356, 1404), (1405, 1355, 1356), (1406, 1355, 1405), (1407, 1355, 1406), (1407, 1354, 1355), (1408, 1354, 1407), (1409, 1354, 1408), (1409, 1353, 1354), (1410, 1353, 1409), (1411, 1353, 1410), (1411, 1352, 1353), (1412, 1352, 1411), (1413, 1352, 1412), (1414, 1352, 1413), (1414, 1351, 1352), (1415, 1351, 1414), (1416, 1351, 1415), (1416, 1350, 1351), (1417, 1350, 1416), (1418, 1350, 1417), (1418, 1349, 1350), (1419, 1349, 1418), (1419, 1348, 1349), (1420, 1348, 1419), (1420, 1347, 1348), (1421, 1347, 1420), (1422, 1347, 1421), (1422, 1346, 1347), (1423, 1346, 1422), (1423, 1345, 1346), (1424, 1345, 1423), (1424, 1344, 1345), (1425, 1344, 1424), (1426, 1344, 1425), (1426, 1343, 1344), (1426, 1431, 1343), (1427, 1431, 1426), (1428, 1431, 1427), (1429, 1431, 1428), (1430, 1431, 1429), (1334, 1335, 1424, 1423), (1278, 1279, 1368, 1367)])
me_cube.polygons.foreach_set('material_index', [0, 0, 0, 0, 0, 0, 1, 1, 1, 1, 1, 1, 1, 1, 1, 1, 1, 1, 1, 1, 1, 1, 1, 1, 1, 1, 1, 1, 1, 1, 1, 1, 1, 1, 1, 1, 1, 1, 1, 1, 1, 1, 1, 1, 1, 1, 1, 1, 1, 1, 1, 1, 1, 1, 1, 1, 1, 1, 1, 1, 1, 1, 1, 1, 1, 1, 1, 1, 1, 1, 1, 1, 1, 1, 1, 1, 1, 1, 1, 1, 1, 1, 1, 1, 1, 1, 1, 1, 1, 1, 1, 1, 1, 1, 1, 1, 1, 1, 1, 1, 1, 1, 1, 1, 1, 1, 1, 1, 1, 1, 1, 1, 1, 1, 1, 1, 1, 1, 1, 1, 1, 1, 1, 1, 1, 1, 1, 1, 1, 1, 1, 1, 1, 1, 1, 1, 1, 1, 1, 1, 1, 1, 1, 1, 1, 1, 1, 1, 1, 1, 1, 1, 1, 1, 1, 1, 1, 1, 1, 1, 1, 1, 1, 1, 1, 1, 1, 1, 1, 1, 1, 1, 1, 1, 1, 1, 1, 1, 1, 1, 1, 1, 1, 1, 1, 1, 1, 1, 1, 1, 1, 1, 1, 1, 1, 1, 1, 1, 1, 1, 1, 1, 1, 1, 1, 1, 1, 1, 1, 1, 1, 1, 1, 1, 1, 1, 1, 1, 1, 1, 1, 1, 1, 1, 1, 1, 1, 1, 1, 1, 1, 1, 1, 1, 1, 1, 1, 1, 1, 1, 1, 1, 1, 1, 1, 1, 1, 1, 1, 1, 1, 1, 1, 1, 1, 1, 1, 1, 1, 1, 1, 1, 1, 1, 1, 1, 1, 1, 1, 1, 1, 1, 1, 1, 1, 1, 1, 1, 1, 1, 1, 1, 1, 1, 1, 1, 1, 1, 1, 1, 1, 1, 1, 1, 1, 1, 1, 1, 1, 1, 1, 1, 1, 1, 1, 1, 1, 1, 1, 1, 1, 1, 1, 1, 1, 1, 1, 1, 1, 1, 1, 1, 1, 1, 1, 1, 1, 1, 1, 1, 1, 1, 1, 1, 1, 1, 1, 1, 1, 1, 1, 1, 1, 1, 1, 1, 1, 1, 1, 1, 1, 1, 1, 1, 1, 1, 1, 1, 1, 1, 1, 1, 1, 1, 1, 1, 1, 1, 1, 1, 1, 1, 1, 1, 1, 1, 1, 1, 1, 1, 1, 1, 1, 1, 1, 1, 1, 1, 1, 1, 1, 1, 1, 1, 1, 1, 1, 1, 1, 1, 1, 1, 1, 1, 1, 1, 1, 1, 1, 1, 1, 1, 1, 1, 1, 1, 1, 1, 1, 1, 1, 1, 1, 1, 1, 1, 1, 1, 1, 1, 1, 1, 1, 1, 1, 1, 1, 1, 1, 1, 1, 1, 1, 1, 1, 1, 1, 1, 1, 1, 1, 1, 1, 1, 1, 1, 1, 1, 1, 1, 1, 1, 1, 1, 1, 1, 1, 1, 1, 1, 1, 1, 1, 1, 1, 1, 1, 1, 1, 1, 1, 1, 1, 1, 1, 1, 1, 1, 1, 1, 1, 1, 1, 1, 1, 1, 1, 1, 1, 1, 1, 1, 1, 1, 1, 1, 1, 1, 1, 1, 1, 1, 1, 1, 1, 1, 1, 1, 1, 1, 1, 1, 1, 1, 1, 1, 1, 1, 1, 1, 1, 1, 1, 1, 1, 1, 1, 1, 1, 1, 1, 1, 1, 1, 1, 1, 1, 1, 1, 1, 1, 1, 1, 1, 1, 1, 1, 1, 1, 1, 1, 1, 1, 1, 1, 1, 1, 1, 1, 1, 1, 1, 1, 1, 1, 1, 1, 1, 1, 1, 1, 1, 1, 1, 1, 1, 1, 1, 1, 1, 1, 1, 1, 1, 1, 1, 1, 1, 1, 1, 1, 1, 1, 1, 1, 1, 1, 1, 1, 1, 1, 1, 1, 1, 1, 1, 1, 1, 1, 1, 1, 1, 1, 1, 1, 1, 1, 1, 1, 1, 1, 1, 1, 1, 1, 1, 1, 1, 1, 1, 1, 1, 1, 1, 1, 1, 1, 1, 1, 1, 1, 1, 1, 1, 1, 1, 1, 1, 1, 1, 1, 1, 1, 1, 1, 1, 1, 1, 1, 1, 1, 1, 1, 1, 1, 1, 1, 1, 1, 1, 1, 1, 1, 1, 1, 1, 1, 1, 1, 1, 1, 1, 1, 1, 1, 1, 1, 1, 1, 1, 1, 1, 1, 1, 1, 1, 1, 1, 1, 1, 1, 1, 1, 1, 1, 1, 1, 1, 1, 1, 1, 1, 1, 1, 1, 1, 1, 1, 1, 1, 1, 1, 1, 1, 1, 1, 1, 1, 1, 1, 1, 1, 1, 1, 1, 1, 1, 1, 1, 1, 1, 1, 1, 1, 1, 1, 1, 1, 1, 1, 1, 1, 1, 1, 1, 1, 1, 1, 1, 1, 1, 1, 1, 1, 1, 1, 1, 1, 1, 1, 1, 1, 1, 1, 1, 1, 1, 1, 1, 1, 1, 1, 1, 1, 1, 1, 1, 1, 1, 1, 1, 1, 1, 1, 1, 1, 1, 1, 1, 1, 1, 1, 1, 1, 1, 1, 1, 1, 1, 1, 1, 1, 1, 1, 1, 1, 1, 1, 1, 1, 1, 1, 1, 1, 1, 1, 1, 1, 1, 1, 1, 1, 1, 1, 1, 1, 1, 1, 1, 1, 1, 1, 1, 1, 1, 1, 1, 1, 1, 1, 1, 1, 1, 1, 1, 1, 1, 1, 1, 1, 1, 1, 1, 1, 1, 1, 1, 1, 1, 1, 1, 1, 1, 1, 1, 1, 1, 1, 1, 1, 1, 1, 1, 1, 1, 1, 1, 1, 1, 1, 1, 1, 1, 1, 1, 1, 1, 1, 1, 1, 1, 1, 1, 1, 1, 1, 1, 1, 1, 1, 1, 1, 1, 1, 1, 1, 1, 1, 1, 1, 1, 1, 1, 1, 1, 1, 1, 1, 1, 1, 1, 1, 1, 1, 1, 1, 1, 1, 1, 1, 1, 1, 1, 1, 1, 1, 1, 1, 1, 1, 1, 1, 1, 1, 1, 1, 1, 1, 1, 1, 1, 1, 1, 1, 1, 1, 1, 1, 1, 1, 1, 1, 1, 1, 1, 1, 1, 1, 1, 1, 1, 1, 1, 1, 1, 1, 1, 1, 1, 1, 1, 1, 1, 1, 1, 1, 1, 1, 1, 1, 1, 1, 1, 1, 1, 1, 1, 1, 1, 1, 1, 1, 1, 1, 1, 1, 1, 1, 1, 1, 1, 1, 1, 1, 1, 1, 1, 1, 1, 1, 1, 1, 1, 1, 1, 1, 1, 1, 1, 1, 1, 1, 1, 1, 1, 1, 1, 1, 1, 1, 1, 1, 1, 1, 1, 1, 1, 1, 1, 1, 1, 1, 1, 1, 1, 1, 1, 1, 1, 1, 1, 1, 1, 1, 1, 1, 1, 1, 1, 1, 1, 1, 1, 1, 1, 1, 1, 1, 1, 1, 1, 1, 1, 1, 1, 1, 1, 1, 1, 1, 1, 1, 1, 1, 1, 1, 1, 1, 1, 1, 1, 1, 1, 1, 1, 1, 1, 1, 1, 1, 1, 1, 1, 1, 1, 1, 1, 1, 1, 1, 1, 1, 1, 1, 1, 1, 1, 1, 1, 1, 1, 1, 1, 1, 1, 1, 1, 1, 1, 1, 1, 1, 1, 1, 1, 1, 1, 1, 1, 1, 1, 1, 1, 1, 1, 1, 1, 1, 1, 1, 1, 1, 1, 1, 1, 1, 1, 1, 1, 1, 1, 1, 1, 1, 1, 1, 1, 1, 1, 1, 1, 1, 1, 1, 1, 1, 1, 1, 1, 1, 1, 1, 1, 1, 1, 1, 1, 1, 1, 1, 1, 1, 1, 1, 1, 1, 1, 1, 1, 1, 1, 1, 1, 1, 1, 1, 1, 1, 1, 1, 1, 1, 1, 1, 1, 1, 1, 1, 1, 1, 1, 1, 1, 1, 1, 1, 1, 1, 1, 1, 1, 1, 1, 1, 1, 1, 1, 1, 1, 1, 1, 1, 1, 1, 1, 1, 1, 1, 1, 1, 1, 1, 1, 1, 1, 1, 1, 1, 1, 1, 1, 1, 1, 1, 1, 1, 1, 1, 1, 1, 1, 1, 1, 1, 1, 1, 1, 1, 1, 1, 1, 1, 1, 1, 1, 1, 1, 1, 1, 1, 1, 1, 1, 1, 1, 1, 1, 1, 1, 1, 1, 1, 1, 1, 1, 1, 1, 1, 1, 1, 1, 1, 1, 1, 1, 1, 1, 1, 1, 1, 1, 1, 1, 1, 1, 1, 1, 1, 1, 1, 1, 1, 1, 1, 1, 1, 1, 1, 1, 1, 1, 1, 1, 1, 1, 1, 1, 1, 1, 1, 1, 1, 1, 1, 1, 1, 1, 1, 1, 1, 1, 1, 1, 1, 1, 1, 1, 1, 1, 1, 1, 1, 1, 1, 1, 1, 1, 1, 1, 1, 1, 1, 1, 1, 1, 1, 1, 1, 1, 1, 1, 1, 1, 1, 1, 1, 1, 1, 1, 1, 1, 1, 1, 1, 1, 1, 1, 1, 1, 1, 1, 1, 1, 1, 1, 1, 1, 1, 1, 1, 1, 1, 1, 1, 1, 1, 1, 1, 1, 1, 1, 1, 1, 1, 1, 1, 1, 1, 1, 1, 1, 1, 1, 1, 1, 1, 1, 1, 1, 1, 1, 1, 1, 1, 1, 1, 1, 1, 1, 1, 1, 1, 1, 1, 1, 1, 1, 1, 1, 1, 1, 1, 1, 1, 1, 1, 1, 1, 1, 1, 1, 1, 1, 1, 1, 1, 1, 1, 1, 1, 1, 1, 1, 1, 1, 1, 1, 1, 1, 1, 1, 1, 1, 1, 1, 1, 1, 1, 1, 1, 1, 1, 1, 1, 1, 1, 1, 1, 1, 1, 1, 1, 1, 1, 1, 1, 1, 1, 1, 1, 1, 1, 1, 1, 1, 1, 1, 1, 1, 1, 1, 1, 1, 1, 1, 1, 1, 1, 1, 1, 1, 1, 1, 1, 1, 1, 1, 1, 1, 1, 1, 1, 1, 1, 1, 1, 1, 1, 1, 1, 1, 1, 1, 1, 1, 1, 1, 1, 1, 1, 1, 1, 1, 1, 1, 1, 1, 1, 1, 1, 1, 1, 1, 1, 1, 1, 1, 1, 1, 1, 1, 1, 1, 1, 1, 1, 1, 1, 1, 1, 1, 1, 1, 1, 1, 1, 1, 1, 1, 1, 1, 1, 1, 1, 1, 1, 1, 1, 1, 1, 1, 1, 1, 1, 1, 1, 1, 1, 1, 1, 1, 1, 1, 1, 1, 1, 1, 1, 1, 1, 1, 1, 1, 1, 1, 1, 1, 1, 1, 1, 1, 1, 1, 1, 1, 1, 1, 1, 1, 1, 1, 1, 1, 1, 1, 1, 1, 1, 1, 1, 1, 1, 1, 1, 1, 1, 1, 1, 1, 1, 1, 1, 1, 1, 1, 1, 1, 1, 1, 1, 1, 1, 1, 1, 1, 1, 1, 1, 1, 1, 1, 1, 1, 1, 1, 1, 1, 1, 1, 1, 1, 1, 1, 1, 1, 1, 1, 1, 1, 1, 1, 1, 1, 1, 1, 1, 1, 1, 1, 1, 1, 1, 1, 1, 1, 1, 1, 1, 1, 1, 1, 1, 1, 1, 1, 1, 1, 1, 1, 1, 1, 1, 1, 1, 1, 1, 1, 1, 1, 1, 1, 1, 1, 1, 1, 1, 1, 1, 1, 1, 1, 1, 1, 1, 1, 1, 1, 1, 1, 1, 1, 1, 1, 1, 1, 1, 1, 1, 1, 1, 1, 1, 1, 1, 1, 1, 1, 1, 1, 1, 1, 1, 1, 1, 1, 1, 1, 1, 1, 1, 1, 1, 1, 1, 1, 1, 1, 1, 1, 1, 1, 1, 1, 1, 1, 1, 1, 1, 1, 1, 1, 1, 1, 1, 1, 1, 1, 1, 1, 1, 1, 1, 1, 1, 1, 1, 1, 1, 1, 1, 1, 1, 1, 1, 1, 1, 1, 1, 1, 1, 1, 1, 1, 1, 1, 1, 1, 1, 1, 1, 1, 1, 1, 1, 1, 1, 1, 1, 1, 1, 1, 1, 1, 1, 1, 1, 1, 1, 1, 1, 1, 1, 1, 1, 1, 1, 1, 1, 1, 1])
me_cube.materials.append(mat_material)
me_cube.materials.append(mat_material_001)
me_cube.use_remesh_preserve_volume = False
me_cube.use_remesh_preserve_attributes = False
me_cube.use_mirror_vertex_groups = False
me_cube.update()

# ---- objects
ob_cube = bpy.data.objects.new('Cube', me_cube)

# ---- transforms, parenting, visibility, modifiers, constraints
ob_cube.location = (0.0, 0.0, 0.0)
ob_cube.rotation_euler = (-3.153, -0.0002286, -0.01987)
ob_cube.scale = (0.5, 0.5, 0.5)
ob_cube.lock_rotations_4d = False
ob_cube.empty_display_type = 'ARROWS'
ob_cube.lineart.crease_threshold = 0.0

# ---- collection membership
col_collection_1.objects.link(ob_cube)

# ---- scene / render settings (as saved in the file)
scene.frame_start = 1; scene.frame_end = 250; scene.frame_set(0)
scene.render.engine = 'BLENDER_EEVEE_NEXT'
scene.render.resolution_percentage = 50
scene.render.dither_intensity = 0.0
scene.cycles.use_denoising = False
scene.cycles.samples = 128
scene.cycles.sampling_pattern = 'TABULATED_SOBOL'
scene.cycles.light_sampling_threshold = 0.0
scene.cycles.use_adaptive_sampling = False
scene.cycles.use_light_tree = False
scene.cycles.blur_glossy = 0.0
scene.cycles.sample_clamp_indirect = 0.0
scene.view_settings.view_transform = 'Standard'
bpy.context.view_layer.update()

# ---- added for rendering (the .blend has no active camera and no usable light): camera, sun
cam_auto = bpy.data.cameras.new('AutoCamera')
cam_auto.lens = 50.0
cam_auto.sensor_width = 36.0
cam_auto.clip_end = 1000.0
ob_auto_camera = bpy.data.objects.new('AutoCamera', cam_auto)
scene.collection.objects.link(ob_auto_camera)
ob_auto_camera.location = (1.6497, -1.98215, 1.32221)
ob_auto_camera.rotation_euler = (1.09748, -7.21219e-08, 0.694738)
scene.camera = ob_auto_camera
light_auto_sun = bpy.data.lights.new('AutoSun', 'SUN')
light_auto_sun.energy = 3.0
light_auto_sun.angle = 0.0523599
ob_auto_sun = bpy.data.objects.new('AutoSun', light_auto_sun)
scene.collection.objects.link(ob_auto_sun)
ob_auto_sun.rotation_euler = (0.872665, 0.174533, 0.523599)
bpy.context.view_layer.update()
